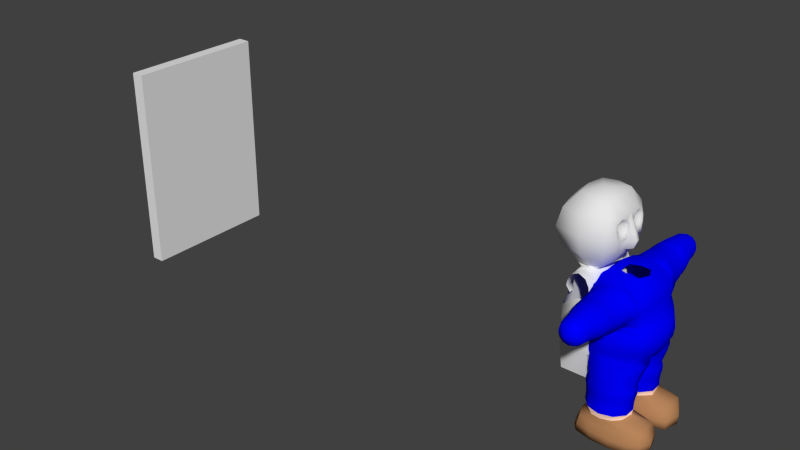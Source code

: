 # Source: gidl17.blend  (saved by Blender 2.66.0; exported with 4.5.12 LTS)
import bpy
from mathutils import Matrix  # noqa: F401  (used for matrix-valued properties, if any)

bpy.ops.wm.read_factory_settings(use_empty=True)
scene = bpy.context.scene
scene.name = 'Scene'

# ---- collections
col_collection_1 = bpy.data.collections.new('Collection 1'); scene.collection.children.link(col_collection_1)

# ---- materials (node trees are filled in below, after node groups)
mat_hand = bpy.data.materials.new('Hand')
mat_hand.alpha_threshold = 0.0
mat_hand.use_transparent_shadow = False
mat_hand.diffuse_color = (0.9569, 0.6353, 0.4902, 1.0)
mat_hand.roughness = 0.5
mat_hand.specular_intensity = 0.0
mat_hand.line_color = (0.0, 0.0, 0.0, 1.0)
mat_foot = bpy.data.materials.new('Foot')
mat_foot.alpha_threshold = 0.0
mat_foot.use_transparent_shadow = False
mat_foot.diffuse_color = (0.4745, 0.2314, 0.102, 1.0)
mat_foot.roughness = 0.5
mat_foot.specular_intensity = 0.04336
mat_foot.line_color = (0.0, 0.0, 0.0, 1.0)
mat_overlaycolor = bpy.data.materials.new('OverlayColor')
mat_overlaycolor.alpha_threshold = 0.0
mat_overlaycolor.use_transparent_shadow = False
mat_overlaycolor.diffuse_color = (0.0, 0.0, 1.0, 1.0)
mat_overlaycolor.roughness = 0.5
mat_overlaycolor.specular_intensity = 0.1042
mat_overlaycolor.line_color = (0.0, 0.0, 0.0, 1.0)
mat_face = bpy.data.materials.new('Face')
mat_face.alpha_threshold = 0.0
mat_face.use_transparent_shadow = False
mat_face.preview_render_type = 'FLAT'
mat_face.diffuse_color = (0.8, 0.7999, 0.7999, 1.0)
mat_face.roughness = 0.5
mat_face.specular_intensity = 0.0
mat_face.line_color = (0.0, 0.0, 0.0, 1.0)

# ---- material node trees

# ---- world
world_world = bpy.data.worlds.new('World'); scene.world = world_world
world_world.color = (0.05088, 0.05088, 0.05088)
world_world.use_sun_shadow = False
world_world.sun_shadow_jitter_overblur = 0.0
world_world.cycles.sampling_method = 'MANUAL'
world_world.cycles.sample_map_resolution = 256

# ---- meshes
me_cube_002 = bpy.data.meshes.new('Cube.002')
me_cube_002.from_pydata([(-7.0, -2.5, 6.3), (-7.0, 2.5, 6.3), (-3.386, 2.5, 6.3), (-3.386, -2.5, 6.3), (-7.0, -2.5, 15.5), (-7.0, 2.5, 15.5), (-3.0, 2.5, 15.5), (-3.0, -2.5, 15.5), (-9.0, 4.5, 11.0), (-9.0, -4.5, 11.0), (-2.2, 4.5, 11.0), (-2.2, -4.5, 11.0), (-8.5, 4.0, 8.5), (-8.5, -4.0, 13.5), (-2.5, 4.0, 8.5), (-2.5, -4.0, 8.5), (-8.5, 4.0, 13.5), (-8.5, -4.0, 8.5), (-2.3, 4.0, 13.5), (-2.3, -4.0, 13.5), (-5.5, 0.0, 16.0), (-4.5, 0.0, 16.0), (-5.0, 3.0, 15.5), (-5.0, 3.0, 6.3), (-5.0, 5.5, 11.0), (-5.0, 5.0, 8.5), (-5.0, 5.0, 13.5), (-5.0, -3.0, 15.5), (-5.0, -3.0, 6.3), (-5.0, -5.5, 11.0), (-5.0, -5.0, 8.5), (-5.0, -5.0, 13.5), (-7.5, 0.0, 6.3), (-10.0, 0.0, 11.0), (-9.5, 0.0, 8.5), (-9.5, 0.0, 13.5), (-7.5, 0.0, 15.5), (-7.0, 4.8, -5.0), (-7.0, -4.8, -5.0), (-7.0, 0.0, -5.0), (-7.0, -2.55, -5.0), (-7.0, 2.55, -5.0), (-3.0, 0.0, 6.3), (-0.5, 0.3017, 11.06), (-3.935, 2.375e-07, 7.196), (-1.5, 0.0, 13.5), (-3.0, 0.0, 15.5), (-1.1, 0.6033, 11.0), (-1.1, -0.6033, 11.0), (-2.254, 2.0, 7.167), (-2.254, -2.0, 7.167), (-2.221, 6.545e-08, 6.728), (-1.743, 2.945e-07, 7.547), (-0.4712, 0.457, 9.08), (-1.436, -0.9141, 8.887), (-1.436, 0.9141, 8.887), (-1.557, 2.208e-07, 8.41), (-0.1702, 0.3017, 10.08), (-0.5, -0.3017, 11.06), (-0.1702, -0.3017, 10.08), (-1.218, -0.7587, 9.943), (-0.4712, -0.457, 9.08), (-1.218, 0.7587, 9.943), (-1.2, 2.552, 10.49), (-1.2, -2.552, 10.49), (-1.359, -2.379, 9.222), (-1.359, 2.379, 9.222), (-1.491, -3.276, 9.496), (-1.491, 3.276, 9.496), (-1.5, 2.0, 13.3), (-1.5, -2.0, 13.3), (-1.25, -0.3017, 12.25), (-1.25, 0.3017, 12.25), (-2.25, -1.702, 11.95), (-2.25, 1.702, 11.95), (-1.45, -3.276, 12.0), (-1.45, 3.276, 12.0), (-1.156, 1.479, 10.51), (-1.156, -1.479, 10.51), (-1.306, -3.082, 11.11), (-1.406, -0.967, 12.97), (-1.406, 0.967, 12.97), (-1.606, 3.027, 12.82), (-1.306, 3.082, 11.11), (-1.606, -3.027, 12.82), (-1.383, -0.889, 11.31), (-1.483, 2.253, 10.95), (-1.383, 0.889, 11.31), (-1.658, -2.76, 12.01), (-1.658, 2.76, 12.01), (-1.633, -1.867, 12.92), (-1.458, -0.6778, 12.18), (-1.633, 1.867, 12.92), (-1.458, 0.6778, 12.18), (-1.483, -2.253, 10.95), (-1.568, 1.144, 12.69), (-1.768, 2.585, 12.58), (-1.558, 2.624, 11.39), (-1.453, 1.502, 10.97), (-1.453, -1.502, 10.97), (-1.558, -2.624, 11.39), (-1.768, -2.585, 12.58), (-1.568, -1.144, 12.69), (-1.139, -0.7297, 11.14), (-1.239, 2.41, 10.71), (-1.139, 0.7297, 11.14), (-1.455, -3.035, 12.0), (-1.455, 3.035, 12.0), (-1.47, 1.934, 13.13), (-1.255, 0.4695, 12.22), (-1.389, 1.043, 12.84), (-1.589, 2.82, 12.71), (-1.201, 1.485, 10.73), (-1.331, -2.868, 11.24), (-1.389, -1.043, 12.84), (-1.47, -1.934, 13.13), (-1.255, -0.4695, 12.22), (-1.239, -2.41, 10.71), (-1.331, 2.868, 11.24), (-1.201, -1.485, 10.73), (-1.589, -2.82, 12.71)], [(40, 38), (41, 37), (40, 39), (41, 39)], [(34, 12, 1, 32), (25, 14, 2, 23), (51, 50, 42), (30, 17, 0, 28), (21, 6, 22), (35, 16, 8, 33), (26, 18, 10, 24), (19, 11, 75), (31, 13, 9, 29), (33, 8, 12, 34), (24, 10, 14, 25), (52, 50, 44), (29, 9, 17, 30), (22, 6, 18, 26), (6, 21, 7, 46), (27, 4, 13, 31), (7, 21, 27), (12, 25, 23, 1), (16, 26, 24, 8), (8, 24, 25, 12), (5, 22, 26, 16), (15, 30, 28, 3), (19, 31, 29, 11), (11, 29, 30, 15), (7, 27, 31, 19), (4, 20, 5, 36), (36, 5, 16, 35), (17, 34, 32, 0), (13, 35, 33, 9), (9, 33, 34, 17), (4, 36, 35, 13), (20, 21, 22), (5, 20, 22), (21, 20, 27), (20, 4, 27), (69, 18, 6), (49, 44, 51), (10, 18, 76), (49, 52, 44), (19, 70, 7), (76, 18, 82), (43, 45, 58), (69, 45, 81), (44, 50, 51), (48, 78, 60), (49, 51, 42), (63, 68, 83), (54, 56, 61), (50, 52, 54), (52, 49, 55), (15, 50, 65), (54, 60, 65), (59, 58, 48), (62, 57, 53, 55), (50, 15, 3), (56, 54, 52), (60, 54, 61, 59), (56, 55, 53), (57, 59, 61, 53), (56, 53, 61), (48, 60, 59), (62, 47, 57), (45, 71, 48, 58), (43, 58, 59, 57), (47, 72, 45, 43), (47, 43, 57), (63, 77, 62), (14, 66, 49), (19, 75, 84), (105, 47, 77, 112), (11, 67, 79), (68, 63, 62, 66), (67, 15, 65), (55, 56, 52), (42, 50, 3), (14, 49, 2), (49, 42, 2), (14, 68, 66), (64, 67, 65, 60), (11, 15, 67), (14, 10, 68), (62, 55, 66), (66, 55, 49), (50, 54, 65), (45, 70, 80), (89, 74, 97), (85, 73, 99), (107, 76, 82, 111), (91, 102, 73), (85, 91, 73), (92, 95, 74), (93, 87, 74), (68, 10, 83), (88, 73, 101), (106, 75, 79, 113), (45, 72, 81), (95, 93, 74), (18, 69, 82), (92, 74, 96), (104, 63, 83, 118), (10, 76, 83), (77, 47, 62), (86, 74, 98), (78, 64, 60), (117, 64, 78, 119), (75, 11, 79), (94, 73, 100), (70, 19, 84), (115, 70, 84, 120), (71, 45, 80), (102, 90, 73), (69, 6, 46, 45), (7, 70, 45, 46), (67, 64, 79), (74, 87, 98), (107, 89, 97, 118), (103, 85, 99, 119), (74, 89, 96), (116, 114, 102, 91), (103, 116, 91, 85), (108, 110, 95, 92), (109, 105, 87, 93), (106, 88, 101, 120), (73, 88, 100), (110, 109, 93, 95), (108, 92, 96, 111), (74, 86, 97), (104, 86, 98, 112), (73, 94, 99), (117, 94, 100, 113), (73, 90, 101), (114, 115, 90, 102), (87, 105, 112, 98), (89, 107, 111, 96), (88, 106, 113, 100), (86, 104, 118, 97), (94, 117, 119, 99), (90, 115, 120, 101), (76, 107, 118, 83), (48, 103, 119, 78), (71, 80, 114, 116), (48, 71, 116, 103), (69, 81, 110, 108), (72, 47, 105, 109), (75, 106, 120, 84), (81, 72, 109, 110), (69, 108, 111, 82), (63, 104, 112, 77), (64, 117, 113, 79), (80, 70, 115, 114)])
me_cube_002.polygons.foreach_set('use_smooth', [True] * 150)
me_cube_002.use_remesh_preserve_volume = False
me_cube_002.use_remesh_preserve_attributes = False
me_cube_002.use_mirror_vertex_groups = False
me_cube_002.update()
me_cube_001 = bpy.data.meshes.new('Cube.001')
me_cube_001.from_pydata([(-7.0, -2.5, 6.3), (-7.0, 2.5, 6.3), (-3.386, 2.5, 6.3), (-3.386, -2.5, 6.3), (-7.0, -4.0, -9.0), (-7.0, 4.0, -9.0), (-3.0, 4.0, -9.0), (-3.0, -4.0, -9.0), (-6.7, -3.0, 4.8), (-6.7, 3.0, 4.8), (-3.3, 3.0, 4.7), (-3.3, -3.0, 4.7), (-6.7, 4.0, 2.5), (-6.7, -4.0, 2.5), (-3.3, 4.0, 2.5), (-3.3, -4.0, 2.5), (-7.0, 5.0, -3.0), (-3.0, 5.0, -3.0), (-3.0, -5.0, -3.0), (-7.0, -5.0, -3.0), (-5.0, 3.0, 6.3), (-5.0, -3.0, 6.3), (-7.5, 0.0, 6.3), (-6.8, 0.0, 2.5), (-1.5, 0.0, 2.5), (-7.0, 0.0, -3.0), (0.5, 0.0, -3.0), (-7.2, -2.0, 2.5), (-2.0, 2.0, 2.5), (-7.0, -2.8, -3.0), (0.0, 2.8, -3.0), (-7.2, 2.0, 2.5), (-2.0, -2.0, 2.5), (-7.0, 2.8, -3.0), (0.0, -2.8, -3.0), (-7.0, 4.8, -5.0), (-3.0, 4.8, -5.0), (-3.0, -4.8, -5.0), (-7.0, -4.8, -5.0), (-7.0, 0.0, -5.0), (-0.5, 0.0, -5.0), (-7.0, -2.55, -5.0), (-1.0, 2.55, -5.0), (-7.0, 2.55, -5.0), (-1.0, -2.55, -5.0), (-3.0, 0.0, 5.0), (-7.0, 4.8, 0.875), (-3.0, 4.8, 0.875), (-3.0, -4.8, 0.875), (-7.0, -4.8, 0.875), (-7.0, 0.0, 0.875), (0.1667, 0.0, 0.875), (-7.0, 2.55, 0.875), (-0.3333, -2.55, 0.875), (-7.0, -2.55, 0.875), (-0.3333, 2.55, 0.875), (-3.0, 0.0, -9.0), (-3.0, 2.0, -9.0), (-3.0, -2.0, -9.0), (-3.0, 0.0, 6.3), (-5.0, 2.7, 6.0), (-5.0, -2.7, 6.0), (-6.6, -3.5, 3.75), (-4.0, 2.7, 5.65), (-6.0, -2.7, 5.65), (-6.6, 3.5, 3.75), (-3.0, 3.5, 3.75), (-3.0, -3.5, 3.75), (-6.0, 2.7, 5.65), (-4.0, -2.7, 5.65), (-6.5, 0.0, 4.8), (-6.8, 0.0, 3.75), (-6.7, 1.5, 4.8), (-7.2, -1.75, 3.75), (-6.7, -1.5, 4.8), (-7.2, 1.75, 3.75), (-6.248, 0.0, 5.7), (-3.524, 0.0, 5.8), (-3.931, -2.6, 5.975), (-3.931, 2.6, 5.975), (-6.7, 3.0, 4.8), (-3.3, 3.0, 4.7), (-5.0, 2.7, 6.0), (-4.0, 2.7, 5.65), (-6.0, 2.7, 5.65), (-6.5, 3.7, 4.5), (-3.3, 3.7, 4.5), (-5.0, 4.0, 6.0), (-4.0, 4.0, 5.5), (-6.0, 4.0, 5.5), (-6.5, -3.7, 4.5), (-3.3, -3.7, 4.5), (-5.0, -4.0, 6.0), (-6.0, -4.0, 5.5), (-4.0, -4.0, 5.5), (-6.0, 4.0, 2.975), (-6.0, -4.0, 2.975), (-3.3, -3.7, 4.5), (-6.5, -3.7, 4.5), (-3.0, -3.5, 3.75), (-6.6, -3.5, 3.75), (-5.0, -4.0, 6.0), (-6.0, -4.0, 5.5), (-4.0, -4.0, 5.5), (-6.0, -4.0, 2.975), (-3.5, -5.0, 4.5), (-6.5, -5.0, 4.5), (-3.4, -5.0, 3.75), (-6.6, -5.0, 3.75), (-5.0, -5.0, 6.0), (-6.0, -5.0, 5.5), (-4.0, -5.0, 5.5), (-5.0, -5.0, 2.5), (-6.0, -5.0, 2.975), (-3.6, -5.0, 2.775), (-6.6, 5.0, 3.75), (-3.4, 5.0, 3.75), (-6.5, 5.0, 4.5), (-3.5, 5.0, 4.5), (-5.0, 5.0, 6.0), (-4.0, 5.0, 5.5), (-6.0, 5.0, 5.5), (-5.0, 5.0, 2.5), (-3.6, 5.0, 2.775), (-6.0, 5.0, 2.975)], [(22, 0), (22, 1), (76, 22), (113, 112), (124, 122)], [(44, 37, 7, 58), (35, 36, 6, 5), (36, 42, 40, 44, 37, 7, 58, 56, 57, 6), (37, 38, 4, 7), (72, 9, 65, 75), (31, 65, 12), (32, 11, 67), (52, 46, 16, 33), (46, 47, 17, 16), (53, 48, 18, 34), (48, 49, 19, 18), (54, 50, 25, 29), (55, 51, 26, 30), (50, 52, 33, 25), (51, 53, 34, 26), (49, 54, 29, 19), (47, 55, 30, 17), (42, 30, 26, 40), (16, 17, 36, 35), (30, 42, 36, 17), (18, 19, 38, 37), (34, 44, 40, 26), (44, 34, 18, 37), (43, 33, 16, 35), (33, 43, 39, 25), (41, 29, 25, 39), (29, 41, 38, 19), (45, 11, 32), (14, 66, 28), (10, 45, 28), (45, 32, 24), (28, 45, 24), (31, 12, 46, 52), (32, 15, 48, 53), (27, 23, 50, 54), (28, 24, 51, 55), (23, 31, 52, 50), (24, 32, 53, 51), (13, 27, 54, 49), (14, 28, 55, 47), (40, 56, 58, 44), (40, 56, 57, 42), (42, 36, 6, 57), (45, 69, 11), (63, 45, 10), (77, 59, 3, 78), (77, 45, 63, 79), (63, 60, 79), (21, 61, 3), (64, 61, 0), (20, 60, 1), (74, 70, 71, 73), (70, 72, 75, 71), (8, 74, 73, 62), (72, 68, 9), (76, 72, 70), (72, 76, 68), (74, 76, 70), (64, 74, 8), (74, 64, 76), (13, 62, 27), (60, 20, 2), (60, 68, 1), (61, 21, 0), (61, 69, 78), (62, 73, 27), (31, 75, 65), (71, 75, 31, 23), (73, 71, 23, 27), (45, 77, 78, 69), (59, 77, 79, 2), (3, 61, 78), (60, 2, 79), (63, 10, 81, 83), (60, 63, 83, 82), (9, 68, 84, 80), (68, 60, 82, 84), (83, 81, 86, 88), (80, 84, 89, 85), (82, 83, 88, 87), (84, 82, 87, 89), (69, 61, 92, 94), (61, 64, 93, 92), (64, 8, 90, 93), (11, 69, 94, 91), (66, 10, 28), (15, 32, 67), (91, 67, 11), (62, 90, 8), (66, 86, 10), (65, 9, 85), (65, 95, 12), (114, 48, 15), (123, 116, 14), (96, 62, 13), (62, 96, 104, 100), (94, 92, 101, 103), (107, 114, 15), (67, 91, 97, 99), (92, 93, 102, 101), (91, 94, 103, 97), (90, 62, 100, 98), (93, 90, 98, 102), (103, 101, 109, 111), (101, 102, 110, 109), (102, 98, 106, 110), (100, 104, 113, 108), (99, 97, 105, 107), (97, 103, 111, 105), (107, 15, 67), (98, 100, 108, 106), (86, 66, 116, 118), (116, 66, 14), (88, 86, 118, 120), (65, 85, 117, 115), (85, 89, 121, 117), (87, 88, 120, 119), (95, 65, 115, 124), (89, 87, 119, 121), (47, 122, 123), (47, 123, 14), (48, 114, 112), (112, 49, 48), (122, 47, 46)])
me_cube_001.polygons.foreach_set('use_smooth', [1, 1, 1, 1, 1, 1, 1, 1, 1, 1, 1, 1, 1, 1, 1, 1, 1, 1, 1, 1, 1, 1, 1, 1, 1, 1, 1, 1, 1, 1, 1, 1, 1, 1, 1, 1, 1, 1, 1, 1, 1, 1, 1, 1, 1, 1, 1, 1, 1, 1, 1, 1, 1, 1, 1, 1, 1, 1, 1, 1, 1, 1, 1, 1, 1, 1, 1, 1, 1, 1, 1, 1, 1, 1, 1, 1, 1, 1, 1, 1, 1, 1, 1, 1, 1, 1, 1, 1, 1, 1, 1, 1, 1, 1, 1, 1, 1, 1, 1, 1, 1, 1, 1, 1, 1, 1, 1, 1, 1, 1, 1, 1, 1, 1, 1, 1, 1, 1, 1, 0, 1, 1, 1, 0])
me_cube_001.use_remesh_preserve_volume = False
me_cube_001.use_remesh_preserve_attributes = False
me_cube_001.use_mirror_vertex_groups = False
me_cube_001.update()
me_cube = bpy.data.meshes.new('Cube')
me_cube.from_pydata([(-81.0, -11.0, -16.0), (-81.0, 11.0, -16.0), (-79.0, 11.0, -16.0), (-79.0, -11.0, -16.0), (-81.0, -11.0, 16.0), (-81.0, 11.0, 16.0), (-79.0, 11.0, 16.0), (-79.0, -11.0, 16.0)], [], [(4, 5, 1, 0), (5, 6, 2, 1), (6, 7, 3, 2), (7, 4, 0, 3), (0, 1, 2, 3), (7, 6, 5, 4)])
me_cube.use_remesh_preserve_volume = False
me_cube.use_remesh_preserve_attributes = False
me_cube.use_mirror_vertex_groups = False
me_cube.update()
me_clonk = bpy.data.meshes.new('Clonk')
me_clonk.from_pydata([(-0.2633, -0.0004235, -5.705), (3.562, -0.0003435, -4.849), (4.326, -0.0004344, -3.93), (5.368, -0.008143, -1.078), (4.859, -0.006139, 0.9422), (3.97, -0.004338, 2.0), (3.484, -0.001522, 4.349), (2.844, -0.0006103, 5.229), (1.92, -0.0004792, 6.0), (-0.1507, 3.676, 6.188), (-0.138, 4.242, 6.075), (-0.1572, 4.987, 5.976), (1.459, 5.023, 5.705), (2.558, 5.011, 4.719), (3.038, 4.987, 2.865), (1.892, 4.987, 1.857), (1.364, 4.862, 0.9422), (-0.1565, 5.308, 0.2464), (-0.1471, 5.415, -0.08703), (-0.1497, 5.735, -1.157), (-0.1681, 5.82, -2.523), (-0.2083, 5.317, -3.562), (-0.1763, 5.404, -4.096), (2.499, 4.665, -4.295), (3.986, 3.644, -4.581), (4.045, 1.908, -4.965), (2.516, 0.6172, -5.265), (3.316, 4.159, -3.04), (3.662, 4.409, -2.386), (3.759, 4.249, -1.012), (3.774, 4.125, -0.06995), (3.799, 3.689, 0.9422), (3.356, 3.609, 2.268), (3.367, 3.533, 3.243), (3.105, 3.533, 4.399), (2.073, 3.633, 5.115), (4.295, 1.887, -3.478), (5.092, 2.045, -1.102), (4.915, 2.061, -0.04541), (4.617, 1.75, 0.9422), (3.858, 1.75, 2.069), (3.649, 1.75, 3.187), (3.298, 1.75, 4.349), (2.739, 1.557, 5.068), (1.278, 1.384, 6.0), (2.314, 4.987, 4.583), (2.314, 4.987, 4.583), (2.442, 4.543, 4.628), (-1.726, 4.987, 5.595), (-2.953, 4.757, 5.081), (-3.43, 4.987, 2.864), (-2.982, 4.987, 1.44), (-1.755, 4.868, 0.7349), (2.738, 5.602, 3.237), (2.33, 5.602, 4.588), (1.214, 5.602, 5.577), (-0.3108, 5.602, 5.939), (-1.835, 5.602, 5.577), (-2.951, 5.602, 4.588), (-3.36, 5.602, 3.237), (-2.952, 5.602, 1.887), (-1.835, 5.574, 0.8979), (-0.3101, 5.529, 0.5358), (1.214, 5.563, 0.8976), (2.33, 5.602, 1.886), (2.47, 8.119, 3.479), (2.098, 8.119, 4.562), (1.08, 8.119, 5.45), (-0.3106, 8.119, 5.775), (-1.701, 8.119, 5.45), (-2.719, 8.119, 4.562), (-3.092, 8.119, 3.479), (-2.718, 8.119, 2.266), (-1.698, 8.119, 1.378), (-0.3048, 8.119, 1.053), (1.083, 8.118, 1.377), (2.098, 8.119, 2.265), (2.364, 8.602, 3.472), (2.006, 8.602, 4.58), (1.027, 8.602, 5.386), (-0.3108, 8.602, 5.802), (-1.648, 8.602, 5.386), (-2.628, 8.602, 4.58), (-2.986, 8.602, 3.472), (-2.628, 8.602, 2.371), (-1.647, 8.602, 1.564), (-0.308, 8.602, 1.206), (1.028, 8.602, 1.563), (2.006, 8.602, 2.371), (2.313, 9.065, 3.473), (1.961, 9.067, 4.647), (1.001, 9.064, 5.505), (-0.3108, 9.065, 5.82), (-1.622, 9.065, 5.505), (-2.583, 9.065, 4.647), (-2.934, 9.068, 3.474), (-2.583, 9.064, 2.3), (-1.621, 9.066, 1.442), (-0.3063, 9.065, 1.199), (1.002, 9.065, 1.441), (1.961, 9.065, 2.3), (2.114, 10.42, 3.598), (1.789, 10.42, 4.723), (0.9014, 10.42, 5.546), (-0.3108, 10.42, 5.847), (-1.523, 10.42, 5.546), (-2.41, 10.42, 4.723), (-2.735, 10.42, 3.598), (-2.41, 10.42, 2.474), (-1.523, 10.42, 1.65), (-0.3108, 10.42, 1.349), (0.9014, 10.42, 1.65), (1.789, 10.42, 2.474), (1.67, 12.14, 3.72), (1.407, 12.14, 4.684), (0.6797, 12.14, 5.406), (-0.3072, 12.13, 5.667), (-1.301, 12.14, 5.407), (-2.026, 12.14, 4.697), (-2.292, 12.14, 3.719), (-2.026, 12.14, 2.748), (-1.301, 12.14, 2.035), (-0.3108, 12.14, 1.775), (0.6798, 12.14, 2.035), (1.405, 12.14, 2.748), (-2.541, 4.901, -4.385), (-4.375, 3.655, -4.667), (-4.345, 1.938, -5.037), (-2.908, 0.6169, -5.353), (-0.1358, 5.818, -5.901), (-2.375, 5.284, -6.011), (-3.38, 3.888, -6.051), (-3.38, 2.162, -6.101), (-2.376, 0.7667, -6.142), (-0.1505, 0.2319, -6.062), (2.254, 0.7679, -6.053), (3.646, 2.166, -6.013), (3.645, 3.889, -5.963), (2.247, 5.285, -5.922), (-0.07691, 5.967, -7.812), (-1.948, 5.475, -7.796), (-3.046, 3.952, -7.839), (-3.049, 2.348, -7.885), (-1.954, 0.8073, -7.909), (-0.08796, 0.3053, -7.954), (1.908, 0.8048, -7.937), (3.086, 2.345, -7.913), (3.087, 3.951, -7.868), (1.909, 5.474, -7.823), (-0.06654, 5.983, -8.309), (-2.017, 5.452, -8.321), (-3.244, 4.063, -8.361), (-3.245, 2.345, -8.409), (-2.018, 0.9528, -8.446), (-0.04669, 0.4159, -8.461), (1.978, 0.9469, -8.446), (3.209, 2.338, -8.409), (3.211, 4.059, -8.361), (1.985, 5.451, -8.32), (-0.01726, 6.031, -9.299), (-2.012, 5.498, -9.314), (-3.245, 4.104, -9.352), (-3.245, 2.381, -9.399), (-2.012, 0.9876, -9.437), (-0.01726, 0.4552, -9.452), (1.977, 0.9876, -9.437), (3.21, 2.381, -9.399), (3.21, 4.104, -9.352), (1.977, 5.498, -9.314), (-0.01726, 5.943, -9.75), (-1.935, 5.431, -9.764), (-3.121, 4.091, -9.801), (-3.121, 2.435, -9.846), (-1.935, 1.094, -9.883), (-0.01726, 0.5823, -9.897), (1.901, 1.094, -9.883), (3.085, 2.432, -9.847), (3.086, 4.091, -9.801), (1.901, 5.431, -9.764), (-0.01727, 6.062, -10.74), (-1.861, 5.54, -10.75), (-3.001, 4.174, -10.79), (-3.001, 2.484, -10.84), (-1.86, 1.117, -10.87), (-0.01919, 0.5962, -10.89), (1.82, 1.109, -10.88), (2.966, 2.479, -10.84), (2.966, 4.178, -10.79), (1.817, 5.551, -10.76), (-0.01154, 6.13, -11.81), (-1.766, 5.68, -11.76), (-2.938, 4.372, -11.78), (-2.938, 2.386, -11.78), (-1.753, 1.089, -11.76), (-0.01091, 0.6631, -11.8), (1.825, 1.184, -11.81), (2.967, 2.552, -11.81), (2.967, 4.241, -11.81), (1.825, 5.609, -11.81), (-3.722, -0.000606, -4.912), (-4.583, -0.0004341, -3.597), (-4.735, 0.006983, -1.75), (-4.825, 0.004841, 0.9422), (-5.0, 0.003498, 2.382), (-4.851, 0.000968, 3.84), (-4.13, -0.0001957, 5.039), (-2.604, -0.0003888, 5.843), (-4.605, 3.834, -3.637), (-4.292, 4.314, -2.38), (-3.839, 4.249, -1.124), (-3.745, 3.921, -0.1034), (-4.019, 3.574, 1.412), (-4.19, 3.606, 2.276), (-4.07, 3.534, 3.272), (-3.742, 3.534, 4.369), (-2.564, 3.912, 5.642), (-1.205, -13.64, 5.238), (-5.096, 1.887, -3.565), (-5.039, 2.123, -2.7), (-4.865, 2.045, -1.403), (-4.654, 2.062, 0.2685), (-4.673, 1.75, 0.9422), (-4.772, 1.75, 2.332), (-4.791, 1.75, 3.701), (-4.135, 1.73, 4.874), (-2.688, 1.734, 5.907), (-2.455, 3.299, 5.778), (-2.596, 2.684, 5.859), (-0.03537, 1.464, 6.0), (-1.355, 1.022, 6.0), (-1.459, -0.0004145, 6.0), (0.5781, -13.64, 5.238), (2.898, 2.646, -12.54), (1.61, 1.391, -12.54), (0.2912, 0.9272, -12.54), (-1.032, 1.013, -12.54), (-2.858, 2.276, -12.54), (-2.861, 4.149, -12.54), (-1.036, 5.868, -12.54), (0.2926, 5.977, -12.54), (1.61, 5.513, -12.54), (2.557, 4.531, -12.54), (5.525, 3.495, -13.0), (5.44, 1.935, -13.07), (3.908, 0.9921, -13.46), (1.073, 0.7268, -13.5), (-0.9598, 0.7379, -13.46), (-2.811, 0.9432, -13.3), (-3.221, 1.75, -13.27), (-3.221, 4.6, -13.27), (-2.582, 6.108, -13.31), (-0.9598, 6.257, -13.46), (1.073, 6.281, -13.5), (3.908, 5.883, -13.46), (5.44, 5.057, -13.07), (6.403, 3.682, -14.75), (5.812, 1.432, -14.75), (4.275, 0.8363, -14.75), (1.771, 0.5384, -14.75), (-0.7339, 0.5885, -14.75), (-3.118, 0.6575, -14.75), (-3.647, 1.508, -14.75), (-3.647, 4.897, -14.75), (-2.903, 6.048, -14.75), (-0.7339, 6.427, -14.75), (1.771, 6.486, -14.75), (4.275, 6.052, -14.75), (5.684, 5.313, -14.75), (6.319, 3.609, -16.0), (5.712, 1.427, -16.0), (4.157, 0.8287, -16.0), (1.769, 0.5298, -16.0), (-0.7615, 0.588, -16.0), (-3.294, 0.8702, -16.0), (-3.904, 1.43, -16.0), (-3.904, 4.829, -16.0), (-3.054, 5.902, -16.0), (-0.7615, 6.43, -16.0), (1.769, 6.495, -16.0), (4.157, 6.06, -16.0), (5.583, 5.323, -16.0), (1.126, 3.394, -16.0), (1.67, 12.14, 3.72), (1.407, 12.14, 4.684), (0.6797, 12.14, 5.406), (-0.3072, 12.13, 5.667), (-1.301, 12.14, 5.407), (-2.026, 12.14, 4.697), (-2.292, 12.14, 3.719), (-2.026, 12.14, 2.748), (-1.301, 12.14, 2.035), (-0.3108, 12.14, 1.775), (0.6798, 12.14, 2.035), (1.405, 12.14, 2.748), (-0.3085, 15.14, 3.721), (-0.01154, 6.13, -11.81), (-1.766, 5.68, -11.76), (-2.938, 4.372, -11.78), (-2.938, 2.386, -11.78), (-1.753, 1.089, -11.76), (-0.01091, 0.6631, -11.8), (1.825, 1.184, -11.81), (2.967, 2.552, -11.81), (2.967, 4.241, -11.81), (1.825, 5.609, -11.81), (1.47, -13.64, 3.721), (-0.1497, -3.677, 6.188), (-0.1366, -4.243, 6.075), (-0.155, -4.988, 5.976), (1.467, -5.024, 5.703), (2.588, -5.012, 4.707), (3.065, -4.988, 2.849), (1.908, -4.987, 1.85), (1.378, -4.862, 0.9422), (-0.1427, -5.309, 0.2463), (-0.1317, -5.415, -0.08713), (-0.133, -5.736, -1.157), (-0.1637, -5.822, -2.521), (-0.2175, -5.317, -3.563), (-0.1792, -5.405, -4.097), (2.499, -4.666, -4.295), (3.986, -3.645, -4.581), (4.045, -1.908, -4.965), (2.507, -0.617, -5.274), (3.319, -4.149, -3.053), (3.667, -4.405, -2.401), (3.771, -4.247, -1.031), (3.789, -4.124, -0.08814), (3.814, -3.69, 0.9422), (3.374, -3.61, 2.252), (3.386, -3.535, 3.228), (3.121, -3.535, 4.39), (2.078, -3.634, 5.114), (4.292, -1.886, -3.499), (5.095, -2.046, -1.126), (4.924, -2.064, -0.06492), (4.625, -1.752, 0.9422), (3.867, -1.752, 2.069), (3.659, -1.752, 3.187), (3.304, -1.752, 4.349), (2.742, -1.558, 5.066), (1.279, -1.385, 6.0), (2.341, -4.988, 4.573), (2.341, -4.988, 4.573), (2.463, -4.544, 4.62), (-1.713, -4.988, 5.597), (-2.927, -4.757, 5.091), (-3.403, -4.989, 2.88), (-2.962, -4.989, 1.452), (-1.741, -4.87, 0.7406), (2.755, -5.603, 3.229), (2.339, -5.603, 4.584), (1.217, -5.603, 5.576), (-0.3095, -5.603, 5.939), (-1.832, -5.603, 5.578), (-2.942, -5.603, 4.592), (-3.341, -5.604, 3.247), (-2.933, -5.604, 1.897), (-1.82, -5.576, 0.9035), (-0.297, -5.529, 0.5362), (1.228, -5.564, 0.8931), (2.347, -5.602, 1.878), (2.47, -8.12, 3.478), (2.098, -8.12, 4.562), (1.08, -8.12, 5.45), (-0.3106, -8.12, 5.775), (-1.701, -8.12, 5.45), (-2.719, -8.12, 4.562), (-3.091, -8.12, 3.479), (-2.716, -8.12, 2.267), (-1.692, -8.12, 1.38), (-0.2974, -8.119, 1.053), (1.089, -8.119, 1.376), (2.101, -8.119, 2.265), (2.364, -8.603, 3.472), (2.006, -8.603, 4.58), (1.027, -8.603, 5.386), (-0.3107, -8.603, 5.802), (-1.648, -8.603, 5.386), (-2.628, -8.603, 4.579), (-2.986, -8.603, 3.472), (-2.627, -8.603, 2.371), (-1.645, -8.603, 1.564), (-0.3052, -8.603, 1.206), (1.03, -8.602, 1.563), (2.007, -8.603, 2.371), (2.313, -9.066, 3.473), (1.961, -9.068, 4.647), (1.001, -9.066, 5.505), (-0.3108, -9.066, 5.82), (-1.623, -9.066, 5.506), (-2.583, -9.066, 4.647), (-2.934, -9.068, 3.474), (-2.583, -9.065, 2.3), (-1.622, -9.066, 1.442), (-0.3088, -9.066, 1.199), (1.002, -9.066, 1.441), (1.961, -9.066, 2.3), (2.114, -10.42, 3.598), (1.789, -10.42, 4.723), (0.9014, -10.42, 5.546), (-0.3108, -10.42, 5.847), (-1.523, -10.42, 5.546), (-2.41, -10.42, 4.723), (-2.735, -10.42, 3.598), (-2.41, -10.42, 2.474), (-1.523, -10.42, 1.65), (-0.3108, -10.42, 1.349), (0.9014, -10.42, 1.65), (1.789, -10.42, 2.474), (1.67, -12.14, 3.72), (1.408, -12.13, 4.681), (0.6797, -12.14, 5.406), (-0.3057, -12.13, 5.667), (-1.301, -12.14, 5.407), (-2.026, -12.14, 4.697), (-2.292, -12.14, 3.719), (-2.026, -12.14, 2.748), (-1.301, -12.14, 2.035), (-0.3108, -12.14, 1.775), (0.6799, -12.14, 2.035), (1.405, -12.14, 2.748), (-2.541, -4.902, -4.385), (-4.375, -3.656, -4.667), (-4.351, -1.947, -5.022), (-2.92, -0.6193, -5.342), (-0.1365, -5.819, -5.901), (-2.375, -5.285, -6.011), (-3.38, -3.889, -6.051), (-3.38, -2.163, -6.101), (-2.376, -0.7676, -6.142), (-0.1542, -0.2327, -6.063), (2.253, -0.769, -6.053), (3.646, -2.166, -6.013), (3.645, -3.89, -5.963), (2.247, -5.285, -5.922), (-0.07889, -5.968, -7.812), (-1.949, -5.475, -7.796), (-3.046, -3.953, -7.839), (-3.049, -2.349, -7.885), (-1.953, -0.8083, -7.909), (-0.08734, -0.3063, -7.954), (1.908, -0.8057, -7.937), (3.086, -2.346, -7.913), (3.087, -3.952, -7.868), (1.91, -5.475, -7.823), (-0.06833, -5.984, -8.309), (-2.017, -5.453, -8.321), (-3.244, -4.063, -8.361), (-3.244, -2.346, -8.409), (-2.018, -0.9537, -8.446), (-0.0459, -0.4169, -8.461), (1.978, -0.9477, -8.446), (3.209, -2.339, -8.409), (3.212, -4.06, -8.361), (1.986, -5.452, -8.32), (-0.01726, -6.031, -9.299), (-2.012, -5.499, -9.314), (-3.245, -4.105, -9.352), (-3.245, -2.382, -9.399), (-2.012, -0.9885, -9.437), (-0.01726, -0.456, -9.452), (1.977, -0.9885, -9.437), (3.21, -2.382, -9.399), (3.21, -4.105, -9.352), (1.977, -5.499, -9.314), (-0.01726, -5.944, -9.75), (-1.935, -5.432, -9.764), (-3.121, -4.092, -9.801), (-3.121, -2.435, -9.846), (-1.935, -1.095, -9.883), (-0.01726, -0.5832, -9.897), (1.901, -1.095, -9.883), (3.085, -2.433, -9.847), (3.086, -4.092, -9.801), (1.901, -5.432, -9.764), (-0.01726, -6.063, -10.74), (-1.861, -5.541, -10.75), (-3.001, -4.175, -10.79), (-3.001, -2.485, -10.84), (-1.86, -1.118, -10.87), (-0.01922, -0.597, -10.89), (1.82, -1.11, -10.88), (2.966, -2.48, -10.84), (2.966, -4.179, -10.79), (1.817, -5.552, -10.76), (-0.01178, -6.131, -11.81), (-1.768, -5.677, -11.77), (-2.938, -4.37, -11.78), (-2.938, -2.382, -11.78), (-1.752, -1.087, -11.76), (-0.01092, -0.6639, -11.8), (1.825, -1.185, -11.81), (2.967, -2.552, -11.81), (2.967, -4.242, -11.81), (1.825, -5.61, -11.81), (-4.601, -3.846, -3.613), (-4.287, -4.32, -2.363), (-3.827, -4.254, -1.103), (-3.733, -3.923, -0.08802), (-4.004, -3.575, 1.426), (-4.172, -3.607, 2.292), (-4.051, -3.534, 3.286), (-3.727, -3.534, 4.378), (-2.558, -3.913, 5.644), (-1.857, -13.64, 4.6), (-5.1, -1.892, -3.536), (-5.039, -2.126, -2.682), (-4.862, -2.047, -1.373), (-4.646, -2.062, 0.2852), (-4.666, -1.752, 0.9422), (-4.763, -1.752, 2.343), (-4.782, -1.752, 3.709), (-4.131, -1.73, 4.876), (-2.687, -1.735, 5.907), (-2.452, -3.3, 5.779), (-2.594, -2.685, 5.86), (-0.03478, -1.464, 6.0), (-1.354, -1.023, 6.0), (-0.3088, -13.64, 5.473), (2.898, -2.645, -12.54), (1.61, -1.392, -12.54), (0.2912, -0.9285, -12.54), (-1.033, -1.012, -12.54), (-2.858, -2.265, -12.54), (-2.861, -4.142, -12.54), (-1.037, -5.867, -12.54), (0.2926, -5.978, -12.54), (1.61, -5.514, -12.54), (2.557, -4.532, -12.54), (5.525, -3.481, -13.0), (5.44, -1.935, -13.07), (3.908, -0.9929, -13.46), (1.073, -0.7277, -13.5), (-0.9598, -0.7379, -13.46), (-2.811, -0.937, -13.3), (-3.222, -1.712, -13.27), (-3.221, -4.577, -13.27), (-2.582, -6.1, -13.31), (-0.9598, -6.258, -13.46), (1.073, -6.282, -13.5), (3.908, -5.884, -13.46), (5.44, -5.057, -13.07), (6.403, -3.655, -14.75), (5.812, -1.433, -14.75), (4.275, -0.8371, -14.75), (1.771, -0.5393, -14.75), (-0.7339, -0.5891, -14.75), (-3.118, -0.6488, -14.75), (-3.647, -1.481, -14.75), (-3.647, -4.877, -14.75), (-2.903, -6.044, -14.75), (-0.7338, -6.428, -14.75), (1.771, -6.486, -14.75), (4.275, -6.053, -14.75), (5.684, -5.314, -14.75), (6.319, -3.61, -16.0), (5.712, -1.427, -16.0), (4.157, -0.8296, -16.0), (1.769, -0.5306, -16.0), (-0.7615, -0.5887, -16.0), (-3.294, -0.8653, -16.0), (-3.904, -1.408, -16.0), (-3.904, -4.814, -16.0), (-3.054, -5.9, -16.0), (-0.7615, -6.431, -16.0), (1.769, -6.496, -16.0), (4.157, -6.061, -16.0), (5.583, -5.324, -16.0), (1.126, -3.394, -16.0), (1.67, -12.14, 3.72), (1.408, -12.13, 4.681), (0.6797, -12.14, 5.406), (-0.3057, -12.13, 5.667), (-1.301, -12.14, 5.407), (-2.026, -12.14, 4.697), (-2.292, -12.14, 3.719), (-2.026, -12.14, 2.748), (-1.301, -12.14, 2.035), (-0.3108, -12.14, 1.775), (0.6799, -12.14, 2.035), (1.405, -12.14, 2.748), (-0.3153, -15.14, 3.721), (-0.01178, -6.131, -11.81), (-1.768, -5.677, -11.77), (-2.938, -4.37, -11.78), (-2.938, -2.382, -11.78), (-1.752, -1.087, -11.76), (-0.01092, -0.6639, -11.8), (1.825, -1.185, -11.81), (2.967, -2.552, -11.81), (2.967, -4.242, -11.81), (1.825, -5.61, -11.81), (1.233, -13.64, 4.585), (5.067, -0.007861, -2.39), (4.91, 2.124, -2.382), (4.772, -0.003692, -3.16), (-4.662, 0.007057, -2.376), (-4.975, 2.124, -2.383), (4.911, -2.124, -2.398), (-4.643, 0.00516, -2.681), (-4.975, -2.126, -2.365), (3.833, -0.00293, 3.187), (5.444, -0.006845, -0.09429), (1.152, 4.392, 5.551), (1.163, -4.394, 5.547), (-2.096, -13.64, 3.719), (-1.857, -13.64, 2.845), (-1.205, -13.64, 2.204), (-0.3134, -13.64, 1.97), (1.231, -13.64, 2.845), (0.5782, -13.64, 2.204), (1.236, 13.64, 4.588), (0.5815, 13.64, 5.238), (-0.3067, 13.64, 5.473), (-1.201, 13.64, 5.238), (-1.853, 13.64, 4.6), (-2.093, 13.64, 3.72), (-1.854, 13.64, 2.845), (-1.201, 13.64, 2.205), (-0.3099, 13.64, 1.97), (0.5817, 13.64, 2.205), (1.234, 13.64, 2.846), (1.473, 13.64, 3.72), (-1.022, 14.39, 4.935), (-1.545, 14.39, 3.021), (-1.023, 14.39, 2.508), (0.4039, 14.39, 2.508), (0.926, 14.39, 3.021), (1.117, 14.39, 3.721), (-0.3094, 14.39, 2.32), (-1.736, 14.39, 3.72), (-1.544, 14.39, 4.424), (-0.3068, 14.39, 5.122), (0.4038, 14.39, 4.935), (0.9274, 14.39, 4.415), (0.9208, -14.39, 3.021), (0.3986, -14.39, 4.935), (0.9228, -14.39, 4.413), (1.112, -14.39, 3.721), (-0.3109, -14.39, 5.122), (-1.028, -14.39, 4.935), (-1.549, -14.39, 4.424), (-1.741, -14.39, 3.72), (-1.55, -14.39, 3.021), (-1.028, -14.39, 2.508), (-0.3146, -14.39, 2.32), (0.3987, -14.39, 2.508)], [(295, 296), (296, 297), (298, 299), (299, 300), (300, 301), (301, 302), (302, 303), (303, 304), (584, 583), (585, 584), (587, 586), (588, 587), (589, 588), (590, 589), (591, 590), (592, 591), (583, 592)], [(12, 45, 46), (21, 22, 23), (10, 11, 12), (26, 0, 1), (26, 1, 2), (23, 24, 27), (344, 332, 331), (18, 19, 29, 30), (31, 30, 38, 39), (17, 18, 30, 31), (602, 5, 337, 338), (33, 32, 40, 41), (16, 17, 31), (32, 16, 31), (15, 16, 32), (15, 32, 14), (329, 312, 311), (27, 24, 25, 36), (596, 36, 26, 2), (30, 29, 37, 38), (32, 31, 39, 40), (4, 603, 335, 336), (39, 4, 5, 40), (14, 13, 54, 53), (46, 45, 13), (12, 46, 13), (10, 12, 604), (35, 47, 34), (13, 14, 47), (605, 306, 332), (47, 35, 604), (13, 12, 55, 54), (12, 11, 56, 55), (11, 48, 57, 56), (50, 51, 60, 59), (48, 58, 57), (48, 49, 58), (49, 59, 58), (49, 50, 59), (16, 15, 64, 63), (51, 61, 60), (51, 52, 61), (52, 62, 61), (52, 17, 62), (17, 63, 62), (17, 16, 63), (22, 125, 130, 129), (15, 53, 64), (15, 14, 53), (54, 55, 67, 66), (55, 56, 68, 67), (56, 57, 69, 68), (57, 58, 70, 69), (58, 59, 71, 70), (59, 60, 72, 71), (60, 61, 73, 72), (61, 62, 74, 73), (62, 63, 75, 74), (63, 64, 76, 75), (64, 53, 65, 76), (65, 66, 78, 77), (66, 67, 79, 78), (67, 68, 80, 79), (68, 69, 81, 80), (69, 70, 82, 81), (70, 71, 83, 82), (71, 72, 84, 83), (72, 73, 85, 84), (73, 74, 86, 85), (74, 75, 87, 86), (75, 76, 88, 87), (76, 65, 77, 88), (77, 78, 90, 89), (78, 79, 91, 90), (79, 80, 92, 91), (80, 81, 93, 92), (81, 82, 94, 93), (82, 83, 95, 94), (83, 84, 96, 95), (84, 85, 97, 96), (85, 86, 98, 97), (86, 87, 99, 98), (87, 88, 100, 99), (88, 77, 89, 100), (89, 90, 102, 101), (90, 91, 103, 102), (91, 92, 104, 103), (92, 93, 105, 104), (93, 94, 106, 105), (94, 95, 107, 106), (95, 96, 108, 107), (96, 97, 109, 108), (97, 98, 110, 109), (98, 99, 111, 110), (99, 100, 112, 111), (100, 89, 101, 112), (101, 102, 114, 113), (102, 103, 115, 114), (103, 104, 116, 115), (104, 105, 117, 116), (105, 106, 118, 117), (106, 107, 119, 118), (107, 108, 120, 119), (108, 109, 121, 120), (109, 110, 122, 121), (110, 111, 123, 122), (111, 112, 124, 123), (112, 101, 113, 124), (125, 207, 126), (125, 131, 130), (126, 127, 132, 131), (127, 128, 133, 132), (128, 0, 134, 133), (0, 26, 135, 134), (26, 25, 136, 135), (25, 24, 137, 136), (24, 23, 138, 137), (23, 22, 129, 138), (18, 210, 209, 19), (130, 131, 141, 140), (131, 132, 142, 141), (132, 133, 143, 142), (133, 134, 144, 143), (134, 135, 145, 144), (135, 136, 146, 145), (136, 137, 147, 146), (137, 138, 148, 147), (138, 129, 139, 148), (139, 140, 150, 149), (140, 141, 151, 150), (141, 142, 152, 151), (142, 143, 153, 152), (143, 144, 154, 153), (144, 145, 155, 154), (145, 146, 156, 155), (146, 147, 157, 156), (147, 148, 158, 157), (148, 139, 149, 158), (149, 150, 160, 159), (150, 151, 161, 160), (151, 152, 162, 161), (152, 153, 163, 162), (153, 154, 164, 163), (154, 155, 165, 164), (155, 156, 166, 165), (156, 157, 167, 166), (157, 158, 168, 167), (158, 149, 159, 168), (159, 160, 170, 169), (160, 161, 171, 170), (161, 162, 172, 171), (162, 163, 173, 172), (163, 164, 174, 173), (164, 165, 175, 174), (165, 166, 176, 175), (166, 167, 177, 176), (167, 168, 178, 177), (168, 159, 169, 178), (169, 170, 180, 179), (170, 171, 181, 180), (171, 172, 182, 181), (172, 173, 183, 182), (173, 174, 184, 183), (174, 175, 185, 184), (175, 176, 186, 185), (176, 177, 187, 186), (177, 178, 188, 187), (178, 169, 179, 188), (179, 180, 190, 189), (180, 181, 191, 190), (181, 182, 192, 191), (182, 183, 193, 192), (183, 184, 194, 193), (184, 185, 195, 194), (185, 186, 196, 195), (186, 187, 197, 196), (187, 188, 198, 197), (188, 179, 189, 198), (53, 54, 66, 65), (21, 125, 22), (10, 48, 11), (199, 0, 128), (128, 200, 199), (17, 211, 210, 18), (221, 202, 220), (50, 214, 213), (215, 214, 49), (131, 125, 126), (498, 497, 601, 508), (202, 201, 219, 220), (208, 218, 217, 207), (222, 212, 213, 223), (52, 211, 17), (212, 211, 52), (51, 212, 52), (213, 212, 51), (50, 213, 51), (207, 217, 127, 126), (513, 503, 502, 512), (127, 200, 128), (210, 220, 219, 209), (211, 221, 220, 210), (212, 222, 221, 211), (203, 202, 221, 222), (204, 203, 222, 223), (214, 227, 224), (214, 226, 227), (10, 49, 48), (215, 226, 214), (10, 9, 49), (503, 513, 516), (214, 50, 49), (514, 206, 230, 518), (225, 227, 228, 229), (206, 225, 229, 230), (43, 34, 42), (32, 33, 14), (400, 388, 387, 399), (246, 235, 234, 245), (233, 244, 245), (233, 245, 234), (523, 524, 536, 535), (523, 535, 534), (250, 238, 237, 249), (524, 525, 537, 536), (592, 528, 527, 486), (238, 250, 251), (239, 240, 304, 295), (242, 232, 241), (239, 252, 253), (239, 253, 240), (240, 253, 254), (240, 254, 241), (256, 243, 242, 255), (257, 244, 243, 256), (258, 245, 244, 257), (259, 246, 245, 258), (260, 247, 246, 259), (261, 248, 247, 260), (263, 250, 249, 262), (276, 263, 262, 275), (550, 549, 536, 537), (264, 251, 250, 263), (265, 252, 251, 264), (266, 253, 252, 265), (267, 254, 253, 266), (255, 242, 254, 267), (269, 256, 255, 268), (270, 257, 256, 269), (271, 258, 257, 270), (272, 259, 258, 271), (248, 236, 235, 247), (273, 260, 259, 272), (247, 235, 246), (274, 261, 260, 273), (236, 237, 297, 298), (525, 524, 586, 585), (582, 642, 641), (277, 264, 263, 276), (582, 637, 638), (278, 265, 264, 277), (582, 638, 639), (279, 266, 265, 278), (582, 640, 637), (280, 267, 266, 279), (582, 641, 640), (268, 255, 267, 280), (582, 643, 642), (268, 280, 281, 269), (582, 644, 643), (281, 276, 275, 274), (281, 270, 269), (281, 271, 270), (281, 272, 271), (281, 273, 272), (281, 274, 273), (281, 278, 277, 276), (582, 646, 645), (281, 280, 279, 278), (582, 647, 646), (243, 232, 242), (582, 636, 647), (582, 645, 644), (623, 282, 283, 612), (612, 283, 284, 613), (613, 284, 285, 614), (614, 285, 286, 615), (615, 286, 287, 616), (616, 287, 288, 617), (617, 288, 289, 618), (618, 289, 290, 619), (619, 290, 291, 620), (620, 291, 292, 621), (621, 292, 293, 622), (622, 293, 282, 623), (327, 335, 334, 326), (516, 517, 306, 515), (340, 339, 331), (44, 43, 7, 8), (309, 343, 342), (318, 320, 319), (307, 309, 308), (1, 0, 323), (323, 2, 1), (320, 324, 321), (334, 3, 594, 599), (603, 4, 39, 38), (5, 602, 41, 40), (47, 14, 33, 34), (317, 325, 324), (315, 327, 326, 316), (314, 328, 327, 315), (324, 333, 322, 321), (330, 338, 337, 329), (313, 328, 314), (329, 328, 313), (312, 329, 313), (330, 329, 311), (351, 310, 311, 350), (2, 323, 333, 596), (328, 336, 335, 327), (36, 25, 26), (329, 337, 336, 328), (3, 603, 38, 37), (5, 4, 336, 337), (41, 602, 6, 42), (34, 33, 41, 42), (35, 34, 43, 44), (343, 310, 342), (309, 310, 343), (310, 344, 311), (344, 605, 332), (35, 9, 604), (332, 341, 340, 331), (44, 228, 9, 35), (330, 331, 339, 338), (352, 309, 310, 351), (353, 308, 309, 352), (354, 345, 308, 353), (357, 348, 347, 356), (345, 354, 355), (345, 355, 346), (346, 355, 356), (346, 356, 347), (361, 312, 313, 360), (348, 357, 358), (348, 358, 349), (349, 358, 359), (349, 359, 314), (314, 359, 360), (314, 360, 313), (427, 422, 319, 426), (312, 361, 350), (312, 350, 311), (364, 352, 351, 363), (365, 353, 352, 364), (366, 354, 353, 365), (368, 356, 355, 367), (369, 357, 356, 368), (370, 358, 357, 369), (372, 360, 359, 371), (373, 361, 360, 372), (362, 350, 361, 373), (388, 376, 375, 387), (386, 374, 385, 397), (379, 367, 366, 378), (391, 379, 378, 390), (381, 369, 368, 380), (393, 381, 380, 392), (419, 407, 406, 418), (420, 408, 407, 419), (396, 384, 383, 395), (375, 363, 362, 374), (376, 364, 363, 375), (377, 365, 364, 376), (378, 366, 365, 377), (380, 368, 367, 379), (405, 393, 392, 404), (382, 370, 369, 381), (383, 371, 370, 382), (384, 372, 371, 383), (385, 373, 372, 384), (374, 362, 373, 385), (387, 375, 374, 386), (412, 400, 399, 411), (390, 378, 377, 389), (415, 403, 402, 414), (392, 380, 379, 391), (417, 405, 404, 416), (394, 382, 381, 393), (395, 383, 382, 394), (421, 409, 408, 420), (397, 385, 384, 396), (414, 402, 401, 413), (399, 387, 386, 398), (413, 401, 400, 412), (401, 389, 388, 400), (402, 390, 389, 401), (416, 404, 403, 415), (404, 392, 391, 403), (418, 406, 405, 417), (406, 394, 393, 405), (407, 395, 394, 406), (408, 396, 395, 407), (409, 397, 396, 408), (398, 386, 397, 409), (429, 424, 423, 428), (422, 427, 428), (430, 425, 424, 429), (431, 0, 425, 430), (432, 323, 0, 431), (433, 322, 323, 432), (434, 321, 322, 433), (435, 320, 321, 434), (426, 319, 320, 435), (441, 431, 430, 440), (438, 428, 427, 437), (439, 429, 428, 438), (440, 430, 429, 439), (442, 432, 431, 441), (423, 496, 422), (477, 467, 466, 476), (436, 426, 435, 445), (443, 433, 432, 442), (444, 434, 433, 443), (437, 427, 426, 436), (448, 438, 437, 447), (449, 439, 438, 448), (450, 440, 439, 449), (451, 441, 440, 450), (452, 442, 441, 451), (453, 443, 442, 452), (454, 444, 443, 453), (455, 445, 444, 454), (446, 436, 445, 455), (457, 447, 446, 456), (458, 448, 447, 457), (459, 449, 448, 458), (460, 450, 449, 459), (461, 451, 450, 460), (462, 452, 451, 461), (463, 453, 452, 462), (464, 454, 453, 463), (465, 455, 454, 464), (456, 446, 455, 465), (467, 457, 456, 466), (468, 458, 457, 467), (470, 460, 459, 469), (487, 477, 476, 486), (471, 461, 460, 470), (472, 462, 461, 471), (473, 463, 462, 472), (474, 464, 463, 473), (475, 465, 464, 474), (466, 456, 465, 475), (469, 459, 458, 468), (478, 468, 467, 477), (479, 469, 468, 478), (480, 470, 469, 479), (481, 471, 470, 480), (482, 472, 471, 481), (483, 473, 472, 482), (484, 474, 473, 483), (485, 475, 474, 484), (476, 466, 475, 485), (447, 437, 436, 446), (488, 478, 477, 487), (489, 479, 478, 488), (490, 480, 479, 489), (491, 481, 480, 490), (492, 482, 481, 491), (493, 483, 482, 492), (494, 484, 483, 493), (495, 485, 484, 494), (486, 476, 485, 495), (129, 130, 140, 139), (318, 319, 422), (307, 308, 345), (425, 0, 199), (425, 199, 200), (314, 315, 499, 500), (510, 509, 202), (347, 502, 503), (347, 503, 346), (125, 21, 20), (318, 422, 317), (497, 317, 422, 496), (315, 316, 498, 499), (508, 201, 202, 509), (502, 501, 511, 512), (499, 498, 508, 509), (349, 314, 500), (501, 349, 500), (348, 349, 501), (502, 348, 501), (347, 348, 502), (496, 423, 424, 506), (424, 425, 200), (497, 496, 506, 507), (500, 499, 509, 510), (501, 500, 510, 511), (510, 202, 203, 511), (511, 203, 204, 512), (227, 225, 224), (503, 516, 515), (307, 345, 346), (504, 503, 515), (226, 215, 9), (9, 215, 49), (307, 346, 306), (512, 204, 205, 513), (503, 504, 346), (205, 204, 223, 224), (340, 341, 8, 7), (516, 514, 518, 517), (9, 228, 227, 226), (341, 332, 306, 517), (363, 351, 350, 362), (522, 523, 534, 533), (582, 639, 636), (232, 244, 233), (232, 243, 244), (521, 533, 532), (521, 522, 533), (294, 629, 635), (294, 635, 634), (525, 526, 538, 537), (294, 634, 633), (248, 261, 262, 249), (252, 239, 238, 251), (294, 633, 624), (526, 539, 538), (237, 238, 190, 297), (529, 520, 530), (294, 624, 632), (527, 541, 540), (527, 528, 541), (528, 542, 541), (528, 529, 542), (530, 531, 544, 543), (294, 632, 631), (531, 532, 545, 544), (294, 631, 625), (532, 533, 546, 545), (294, 625, 626), (533, 534, 547, 546), (294, 626, 630), (534, 535, 548, 547), (294, 630, 627), (535, 536, 549, 548), (294, 627, 628), (537, 538, 551, 550), (294, 628, 629), (550, 551, 564, 563), (261, 274, 275, 262), (538, 539, 552, 551), (628, 622, 623, 629), (539, 540, 553, 552), (627, 621, 622, 628), (540, 541, 554, 553), (630, 620, 621, 627), (541, 542, 555, 554), (626, 619, 620, 630), (542, 530, 543, 555), (625, 618, 619, 626), (543, 544, 557, 556), (631, 617, 618, 625), (544, 545, 558, 557), (632, 616, 617, 631), (545, 546, 559, 558), (624, 615, 616, 632), (546, 547, 560, 559), (633, 614, 615, 624), (547, 548, 561, 560), (634, 613, 614, 633), (548, 549, 562, 561), (635, 612, 613, 634), (542, 529, 530), (629, 623, 612, 635), (254, 242, 241), (639, 305, 610, 636), (551, 552, 565, 564), (636, 610, 611, 647), (552, 553, 566, 565), (647, 611, 609, 646), (553, 554, 567, 566), (646, 609, 608, 645), (554, 555, 568, 567), (645, 608, 607, 644), (555, 543, 556, 568), (644, 607, 606, 643), (569, 568, 556, 557), (643, 606, 505, 642), (563, 564, 569, 562), (569, 557, 558), (569, 558, 559), (569, 559, 560), (569, 560, 561), (569, 561, 562), (565, 566, 569, 564), (641, 216, 519, 640), (567, 568, 569, 566), (640, 519, 231, 637), (638, 593, 305, 639), (637, 231, 593, 638), (642, 505, 216, 641), (593, 571, 570, 305), (231, 572, 571, 593), (519, 573, 572, 231), (216, 574, 573, 519), (505, 575, 574, 216), (606, 576, 575, 505), (607, 577, 576, 606), (608, 578, 577, 607), (609, 579, 578, 608), (611, 580, 579, 609), (610, 581, 580, 611), (305, 570, 581, 610), (6, 7, 43, 42), (340, 7, 6, 339), (326, 334, 599, 325), (21, 23, 27, 20), (28, 20, 27), (595, 36, 596, 594), (597, 600, 218, 598), (497, 507, 601), (594, 3, 37, 595), (27, 36, 595, 28), (200, 127, 217), (323, 322, 333), (29, 28, 595, 37), (209, 208, 20), (599, 594, 596, 333), (316, 326, 325, 317), (507, 600, 597, 601), (507, 506, 200, 600), (19, 20, 28, 29), (19, 209, 20), (209, 219, 208), (598, 218, 208), (125, 20, 208, 207), (219, 598, 208), (367, 355, 354, 366), (371, 359, 358, 370), (411, 399, 398, 410), (389, 377, 376, 388), (410, 398, 409, 421), (403, 391, 390, 402), (445, 435, 434, 444), (6, 602, 338, 339), (599, 333, 324, 325), (603, 3, 334, 335), (311, 344, 331, 330), (12, 13, 47, 604), (310, 309, 605, 344), (9, 10, 604), (307, 306, 605), (309, 307, 605), (428, 423, 422), (316, 317, 497, 498), (324, 320, 318, 317), (219, 201, 597, 598), (597, 201, 508, 601), (424, 200, 506), (217, 218, 600, 200), (213, 214, 224, 223), (206, 205, 224, 225), (206, 514, 513, 205), (513, 514, 516), (306, 346, 504), (515, 306, 504), (193, 235, 236, 192), (524, 523, 490, 586), (584, 526, 525, 488), (526, 527, 540, 539), (486, 527, 526, 487), (296, 238, 239, 189), (591, 529, 528, 495), (240, 241, 197, 304), (232, 196, 303, 241), (590, 520, 529, 494), (520, 521, 589, 493), (232, 233, 195, 302), (587, 523, 522, 491), (235, 193, 300, 234), (301, 233, 234, 194), (491, 522, 521, 492), (520, 531, 530), (520, 532, 531), (520, 521, 532), (249, 237, 236, 248), (563, 562, 549, 550)])
me_clonk.polygons.foreach_set('use_smooth', [True] * 692)
me_clonk.polygons.foreach_set('material_index', [2, 2, 2, 2, 2, 2, 2, 2, 2, 2, 2, 2, 2, 2, 2, 2, 2, 2, 2, 2, 2, 2, 2, 2, 2, 2, 2, 2, 2, 2, 2, 2, 2, 2, 2, 2, 2, 2, 2, 2, 2, 2, 2, 2, 2, 2, 2, 2, 2, 2, 2, 2, 2, 2, 2, 2, 2, 2, 2, 2, 2, 2, 2, 2, 2, 2, 2, 2, 2, 2, 2, 2, 2, 2, 2, 2, 2, 2, 2, 2, 2, 2, 2, 2, 2, 2, 2, 2, 2, 2, 2, 2, 2, 2, 2, 2, 2, 2, 2, 2, 2, 2, 2, 2, 2, 2, 2, 2, 2, 2, 2, 2, 2, 2, 2, 2, 2, 2, 2, 2, 2, 2, 2, 2, 2, 2, 2, 2, 2, 2, 2, 2, 2, 2, 2, 2, 2, 2, 2, 2, 2, 2, 2, 2, 2, 2, 2, 2, 2, 2, 2, 2, 2, 2, 2, 2, 2, 2, 2, 2, 2, 2, 2, 2, 2, 2, 2, 2, 2, 2, 2, 2, 2, 2, 2, 2, 2, 2, 2, 2, 2, 2, 2, 2, 2, 2, 2, 2, 2, 2, 2, 2, 2, 2, 2, 2, 2, 2, 2, 2, 2, 2, 2, 2, 2, 2, 2, 2, 2, 2, 2, 2, 2, 2, 2, 2, 2, 2, 1, 1, 1, 1, 1, 1, 1, 0, 1, 0, 1, 1, 1, 1, 1, 1, 1, 1, 1, 1, 1, 1, 1, 1, 1, 1, 1, 1, 1, 1, 1, 1, 1, 1, 1, 1, 1, 1, 1, 2, 1, 2, 1, 2, 1, 2, 1, 2, 1, 2, 1, 2, 1, 1, 1, 1, 1, 1, 1, 2, 1, 2, 1, 2, 2, 2, 2, 2, 2, 2, 2, 2, 2, 2, 2, 2, 2, 2, 2, 2, 2, 2, 2, 2, 2, 2, 2, 2, 2, 2, 2, 2, 2, 2, 2, 2, 2, 2, 2, 2, 2, 2, 2, 2, 2, 2, 2, 2, 2, 2, 2, 2, 2, 2, 2, 2, 2, 2, 2, 2, 2, 2, 2, 2, 2, 2, 2, 2, 2, 2, 2, 2, 2, 2, 2, 2, 2, 2, 2, 2, 2, 2, 2, 2, 2, 2, 2, 2, 2, 2, 2, 2, 2, 2, 2, 2, 2, 2, 2, 2, 2, 2, 2, 2, 2, 2, 2, 2, 2, 2, 2, 2, 2, 2, 2, 2, 2, 2, 2, 2, 2, 2, 2, 2, 2, 2, 2, 2, 2, 2, 2, 2, 2, 2, 2, 2, 2, 2, 2, 2, 2, 2, 2, 2, 2, 2, 2, 2, 2, 2, 2, 2, 2, 2, 2, 2, 2, 2, 2, 2, 2, 2, 2, 2, 2, 2, 2, 2, 2, 2, 2, 2, 2, 2, 2, 2, 2, 2, 2, 2, 2, 2, 2, 2, 2, 2, 2, 2, 2, 2, 2, 2, 2, 2, 2, 2, 2, 2, 2, 2, 2, 2, 2, 2, 2, 2, 2, 2, 2, 2, 2, 2, 2, 2, 2, 2, 2, 2, 2, 2, 2, 2, 2, 2, 2, 2, 2, 2, 2, 2, 2, 2, 2, 2, 2, 2, 2, 2, 2, 2, 1, 2, 1, 1, 1, 1, 2, 2, 1, 2, 1, 1, 2, 1, 0, 1, 2, 1, 1, 1, 1, 1, 2, 1, 2, 1, 2, 1, 2, 1, 2, 1, 2, 1, 2, 1, 1, 1, 2, 1, 2, 1, 2, 1, 2, 1, 2, 1, 2, 1, 2, 1, 2, 1, 2, 1, 2, 1, 2, 1, 2, 1, 2, 1, 2, 1, 2, 1, 2, 1, 2, 1, 2, 1, 2, 1, 1, 1, 1, 1, 1, 1, 2, 1, 2, 2, 2, 2, 2, 2, 2, 2, 2, 2, 2, 2, 2, 2, 2, 2, 2, 2, 2, 2, 2, 2, 2, 2, 2, 2, 2, 2, 2, 2, 2, 2, 2, 2, 2, 2, 2, 2, 2, 2, 2, 2, 2, 2, 2, 2, 2, 2, 2, 2, 2, 2, 2, 2, 2, 2, 2, 2, 2, 2, 2, 2, 2, 2, 2, 2, 2, 2, 2, 0, 0, 0, 1, 0, 0, 0, 0, 0, 0, 0, 0, 0, 0, 0, 0, 1, 1, 1, 1, 1])
_uv = me_clonk.uv_layers.new(name='UVTex')
_uv.uv.foreach_set('vector', [0.6685, 0.9193, 0.6521, 0.8712, 0.6521, 0.8712, 0.6273, 0.5234, 0.6231, 0.4995, 0.6738, 0.4904, 0.7026, 0.9352, 0.6521, 0.9309, 0.6685, 0.9193, 0.9486, 0.4489, 0.9914, 0.43, 0.9904, 0.4673, 0.9486, 0.4489, 0.9904, 0.4673, 0.9904, 0.5061, 0.6738, 0.4904, 0.7432, 0.4782, 0.7389, 0.5192, 0.6822, 0.8897, 0.7439, 0.9147, 0.7507, 0.8633, 0.6231, 0.6709, 0.6313, 0.625, 0.7244, 0.6313, 0.7106, 0.685, 0.7401, 0.7356, 0.7106, 0.685, 0.8506, 0.6861, 0.8679, 0.7153, 0.6303, 0.6852, 0.6231, 0.6709, 0.7106, 0.685, 0.7401, 0.7356, 0.9904, 0.8078, 0.9904, 0.7763, 0.8731, 0.7604, 0.8691, 0.8046, 0.7507, 0.8137, 0.7456, 0.7719, 0.8731, 0.7604, 0.8691, 0.8046, 0.6606, 0.7146, 0.6303, 0.6852, 0.7401, 0.7356, 0.7456, 0.7719, 0.6606, 0.7146, 0.7401, 0.7356, 0.6521, 0.7364, 0.6606, 0.7146, 0.7456, 0.7719, 0.6521, 0.7364, 0.7456, 0.7719, 0.6521, 0.7975, 0.7456, 0.7719, 0.6521, 0.7364, 0.6521, 0.7975, 0.7389, 0.5192, 0.7432, 0.4782, 0.8611, 0.4617, 0.8624, 0.5255, 0.9685, 0.5393, 0.8624, 0.5255, 0.9486, 0.4489, 0.9904, 0.5061, 0.7106, 0.685, 0.7244, 0.6313, 0.8624, 0.5991, 0.8506, 0.6861, 0.7456, 0.7719, 0.7401, 0.7356, 0.8679, 0.7153, 0.8731, 0.7604, 0.9904, 0.7135, 0.9904, 0.6713, 0.8506, 0.6861, 0.8679, 0.7153, 0.8679, 0.7153, 0.9904, 0.7135, 0.9904, 0.7763, 0.8731, 0.7604, 0.6521, 0.7975, 0.6505, 0.877, 0.6103, 0.8714, 0.6103, 0.8135, 0.6521, 0.8712, 0.6521, 0.8712, 0.6505, 0.877, 0.6685, 0.9193, 0.6521, 0.8712, 0.6505, 0.877, 0.7026, 0.9352, 0.6685, 0.9193, 0.6924, 0.9124, 0.7439, 0.9147, 0.6822, 0.8897, 0.7507, 0.8633, 0.6505, 0.877, 0.6521, 0.7975, 0.6822, 0.8897, 0.6924, 0.9124, 0.741, 0.94, 0.7439, 0.9147, 0.6822, 0.8897, 0.7439, 0.9147, 0.6924, 0.9124, 0.6505, 0.877, 0.6685, 0.9193, 0.6103, 0.9138, 0.6103, 0.8714, 0.6685, 0.9193, 0.6521, 0.9309, 0.6103, 0.9293, 0.6103, 0.9138, 0.6521, 0.9309, 0.6521, 0.9146, 0.6103, 0.9138, 0.6103, 0.9293, 0.6521, 0.7975, 0.6521, 0.7364, 0.6103, 0.7555, 0.6103, 0.8135, 0.6521, 0.9146, 0.6103, 0.8714, 0.6103, 0.9138, 0.6521, 0.9146, 0.6677, 0.8925, 0.6103, 0.8714, 0.6677, 0.8925, 0.6103, 0.8135, 0.6103, 0.8714, 0.6677, 0.8925, 0.6521, 0.7975, 0.6103, 0.8135, 0.6606, 0.7146, 0.6521, 0.7364, 0.6103, 0.7555, 0.613, 0.7131, 0.6521, 0.7364, 0.6123, 0.7131, 0.6103, 0.7555, 0.6521, 0.7364, 0.6601, 0.7062, 0.6123, 0.7131, 0.6601, 0.7062, 0.6153, 0.6976, 0.6123, 0.7131, 0.6601, 0.7062, 0.6303, 0.6852, 0.6153, 0.6976, 0.6303, 0.6852, 0.613, 0.7131, 0.6153, 0.6976, 0.6303, 0.6852, 0.6606, 0.7146, 0.613, 0.7131, 0.6231, 0.4995, 0.6575, 0.4866, 0.6318, 0.4169, 0.5956, 0.4217, 0.6521, 0.7364, 0.6103, 0.8135, 0.6103, 0.7555, 0.6521, 0.7364, 0.6521, 0.7975, 0.6103, 0.8135, 0.6103, 0.8714, 0.6103, 0.9138, 0.4396, 0.9084, 0.4396, 0.8703, 0.6103, 0.9138, 0.6103, 0.9293, 0.4396, 0.9223, 0.4396, 0.9084, 0.6103, 0.9293, 0.6103, 0.9138, 0.4396, 0.9084, 0.4396, 0.9223, 0.6103, 0.9138, 0.6103, 0.8714, 0.4396, 0.8703, 0.4396, 0.9084, 0.6103, 0.8714, 0.6103, 0.8135, 0.4396, 0.8238, 0.4396, 0.8703, 0.6103, 0.8135, 0.6103, 0.7555, 0.4396, 0.7718, 0.4396, 0.8238, 0.6103, 0.7555, 0.6123, 0.7131, 0.4396, 0.7337, 0.4396, 0.7718, 0.6123, 0.7131, 0.6153, 0.6976, 0.4396, 0.7198, 0.4396, 0.7337, 0.6153, 0.6976, 0.613, 0.7131, 0.4396, 0.7337, 0.4396, 0.7198, 0.613, 0.7131, 0.6103, 0.7555, 0.4396, 0.7718, 0.4396, 0.7337, 0.6103, 0.7555, 0.6103, 0.8135, 0.4396, 0.8238, 0.4396, 0.7718, 0.4396, 0.8238, 0.4396, 0.8703, 0.4068, 0.871, 0.4068, 0.8237, 0.4396, 0.8703, 0.4396, 0.9084, 0.4068, 0.9056, 0.4068, 0.871, 0.4396, 0.9084, 0.4396, 0.9223, 0.4068, 0.9234, 0.4068, 0.9056, 0.4396, 0.9223, 0.4396, 0.9084, 0.4068, 0.9056, 0.4068, 0.9234, 0.4396, 0.9084, 0.4396, 0.8703, 0.4068, 0.871, 0.4068, 0.9056, 0.4396, 0.8703, 0.4396, 0.8238, 0.4068, 0.8237, 0.4068, 0.871, 0.4396, 0.8238, 0.4396, 0.7718, 0.4068, 0.7763, 0.4068, 0.8237, 0.4396, 0.7718, 0.4396, 0.7337, 0.4068, 0.7417, 0.4068, 0.7763, 0.4396, 0.7337, 0.4396, 0.7198, 0.4068, 0.7264, 0.4068, 0.7417, 0.4396, 0.7198, 0.4396, 0.7337, 0.4068, 0.7417, 0.4068, 0.7264, 0.4396, 0.7337, 0.4396, 0.7718, 0.4068, 0.7763, 0.4068, 0.7417, 0.4396, 0.7718, 0.4396, 0.8238, 0.4068, 0.8237, 0.4068, 0.7763, 0.4068, 0.8237, 0.4068, 0.871, 0.3754, 0.8739, 0.3754, 0.8236, 0.4068, 0.871, 0.4068, 0.9056, 0.3754, 0.9107, 0.3754, 0.8739, 0.4068, 0.9056, 0.4068, 0.9234, 0.3754, 0.9242, 0.3754, 0.9107, 0.4068, 0.9234, 0.4068, 0.9056, 0.3754, 0.9107, 0.3754, 0.9242, 0.4068, 0.9056, 0.4068, 0.871, 0.3754, 0.8739, 0.3754, 0.9107, 0.4068, 0.871, 0.4068, 0.8237, 0.3754, 0.8236, 0.3754, 0.8739, 0.4068, 0.8237, 0.4068, 0.7763, 0.3754, 0.7733, 0.3754, 0.8236, 0.4068, 0.7763, 0.4068, 0.7417, 0.3754, 0.7365, 0.3754, 0.7733, 0.4068, 0.7417, 0.4068, 0.7264, 0.3754, 0.7261, 0.3754, 0.7365, 0.4068, 0.7264, 0.4068, 0.7417, 0.3754, 0.7365, 0.3754, 0.7261, 0.4068, 0.7417, 0.4068, 0.7763, 0.3754, 0.7733, 0.3754, 0.7365, 0.4068, 0.7763, 0.4068, 0.8237, 0.3754, 0.8236, 0.3754, 0.7733, 0.3754, 0.8236, 0.3754, 0.8739, 0.2837, 0.8772, 0.2837, 0.8289, 0.3754, 0.8739, 0.3754, 0.9107, 0.2837, 0.9125, 0.2837, 0.8772, 0.3754, 0.9107, 0.3754, 0.9242, 0.2837, 0.9254, 0.2837, 0.9125, 0.3754, 0.9242, 0.3754, 0.9107, 0.2837, 0.9125, 0.2837, 0.9254, 0.3754, 0.9107, 0.3754, 0.8739, 0.2837, 0.8772, 0.2837, 0.9125, 0.3754, 0.8739, 0.3754, 0.8236, 0.2837, 0.8289, 0.2837, 0.8772, 0.3754, 0.8236, 0.3754, 0.7733, 0.2837, 0.7807, 0.2837, 0.8289, 0.3754, 0.7733, 0.3754, 0.7365, 0.2837, 0.7454, 0.2837, 0.7807, 0.3754, 0.7365, 0.3754, 0.7261, 0.2837, 0.7325, 0.2837, 0.7454, 0.3754, 0.7261, 0.3754, 0.7365, 0.2837, 0.7454, 0.2837, 0.7325, 0.3754, 0.7365, 0.3754, 0.7733, 0.2837, 0.7807, 0.2837, 0.7454, 0.3754, 0.7733, 0.3754, 0.8236, 0.2837, 0.8289, 0.2837, 0.7807, 0.2837, 0.8289, 0.2837, 0.8772, 0.1667, 0.8759, 0.1667, 0.8342, 0.2837, 0.8772, 0.2837, 0.9125, 0.1667, 0.9065, 0.1667, 0.8759, 0.2837, 0.9125, 0.2837, 0.9254, 0.1667, 0.9177, 0.1667, 0.9065, 0.2837, 0.9254, 0.2837, 0.9125, 0.1667, 0.9065, 0.1667, 0.9177, 0.2837, 0.9125, 0.2837, 0.8772, 0.1667, 0.8759, 0.1667, 0.9065, 0.2837, 0.8772, 0.2837, 0.8289, 0.1667, 0.8342, 0.1667, 0.8759, 0.2837, 0.8289, 0.2837, 0.7807, 0.1667, 0.7925, 0.1667, 0.8342, 0.2837, 0.7807, 0.2837, 0.7454, 0.1667, 0.7619, 0.1667, 0.7925, 0.2837, 0.7454, 0.2837, 0.7325, 0.1667, 0.7508, 0.1667, 0.7619, 0.2837, 0.7325, 0.2837, 0.7454, 0.1667, 0.7619, 0.1667, 0.7508, 0.2837, 0.7454, 0.2837, 0.7807, 0.1667, 0.7925, 0.1667, 0.7619, 0.2837, 0.7807, 0.2837, 0.8289, 0.1667, 0.8342, 0.1667, 0.7925, 0.6575, 0.4866, 0.7389, 0.5154, 0.7425, 0.4745, 0.6575, 0.4866, 0.7266, 0.4151, 0.6318, 0.4169, 0.7425, 0.4745, 0.8611, 0.4579, 0.8437, 0.413, 0.7266, 0.4151, 0.8611, 0.4579, 0.9486, 0.4451, 0.9385, 0.4113, 0.8437, 0.413, 0.9486, 0.4451, 0.9914, 0.43, 0.9747, 0.4148, 0.9385, 0.4113, 0.9914, 0.43, 0.9486, 0.4489, 0.9385, 0.4151, 0.9747, 0.4148, 0.9486, 0.4489, 0.8611, 0.4617, 0.8437, 0.4168, 0.9385, 0.4151, 0.8611, 0.4617, 0.7432, 0.4782, 0.7266, 0.4189, 0.8437, 0.4168, 0.7432, 0.4782, 0.6738, 0.4904, 0.6318, 0.4207, 0.7266, 0.4189, 0.6738, 0.4904, 0.6231, 0.4995, 0.5956, 0.4217, 0.6318, 0.4207, 0.6231, 0.6709, 0.7244, 0.6702, 0.7244, 0.6264, 0.6313, 0.625, 0.6318, 0.4169, 0.7266, 0.4151, 0.7221, 0.3384, 0.6186, 0.3403, 0.7266, 0.4151, 0.8437, 0.413, 0.8313, 0.3365, 0.7221, 0.3384, 0.8437, 0.413, 0.9385, 0.4113, 0.936, 0.3355, 0.8313, 0.3365, 0.9385, 0.4113, 0.9747, 0.4148, 0.9698, 0.3338, 0.936, 0.3355, 0.9747, 0.4148, 0.9385, 0.4151, 0.936, 0.3342, 0.9698, 0.3338, 0.9385, 0.4151, 0.8437, 0.4168, 0.8313, 0.3353, 0.936, 0.3342, 0.8437, 0.4168, 0.7266, 0.4189, 0.7221, 0.3372, 0.8313, 0.3353, 0.7266, 0.4189, 0.6318, 0.4207, 0.6186, 0.3391, 0.7221, 0.3372, 0.6318, 0.4207, 0.5956, 0.4217, 0.5851, 0.3399, 0.6186, 0.3391, 0.5851, 0.3399, 0.6186, 0.3403, 0.6202, 0.3178, 0.5841, 0.3185, 0.6186, 0.3403, 0.7221, 0.3384, 0.7147, 0.3161, 0.6202, 0.3178, 0.7221, 0.3384, 0.8313, 0.3365, 0.8316, 0.314, 0.7147, 0.3161, 0.8313, 0.3365, 0.936, 0.3355, 0.9262, 0.3125, 0.8316, 0.314, 0.936, 0.3355, 0.9698, 0.3338, 0.9623, 0.3119, 0.9262, 0.3125, 0.9698, 0.3338, 0.936, 0.3342, 0.9262, 0.3125, 0.9623, 0.3119, 0.936, 0.3342, 0.8313, 0.3353, 0.8316, 0.314, 0.9262, 0.3125, 0.8313, 0.3353, 0.7221, 0.3372, 0.7147, 0.3161, 0.8316, 0.314, 0.7221, 0.3372, 0.6186, 0.3391, 0.6202, 0.3178, 0.7147, 0.3161, 0.6186, 0.3391, 0.5851, 0.3399, 0.5841, 0.3185, 0.6202, 0.3178, 0.5841, 0.3185, 0.6202, 0.3178, 0.6174, 0.2752, 0.5813, 0.2758, 0.6202, 0.3178, 0.7147, 0.3161, 0.712, 0.2736, 0.6174, 0.2752, 0.7147, 0.3161, 0.8316, 0.314, 0.8289, 0.2716, 0.712, 0.2736, 0.8316, 0.314, 0.9262, 0.3125, 0.9234, 0.2699, 0.8289, 0.2716, 0.9262, 0.3125, 0.9623, 0.3119, 0.9595, 0.2693, 0.9234, 0.2699, 0.9623, 0.3119, 0.9262, 0.3125, 0.9234, 0.2699, 0.9595, 0.2693, 0.9262, 0.3125, 0.8316, 0.314, 0.8289, 0.2716, 0.9234, 0.2699, 0.8316, 0.314, 0.7147, 0.3161, 0.712, 0.2736, 0.8289, 0.2716, 0.7147, 0.3161, 0.6202, 0.3178, 0.6174, 0.2752, 0.712, 0.2736, 0.6202, 0.3178, 0.5841, 0.3185, 0.5813, 0.2758, 0.6174, 0.2752, 0.5813, 0.2758, 0.6174, 0.2752, 0.6219, 0.2559, 0.5872, 0.2565, 0.6174, 0.2752, 0.712, 0.2736, 0.7129, 0.2543, 0.6219, 0.2559, 0.712, 0.2736, 0.8289, 0.2716, 0.8253, 0.2524, 0.7129, 0.2543, 0.8289, 0.2716, 0.9234, 0.2699, 0.9162, 0.2508, 0.8253, 0.2524, 0.9234, 0.2699, 0.9595, 0.2693, 0.9509, 0.2502, 0.9162, 0.2508, 0.9595, 0.2693, 0.9234, 0.2699, 0.9162, 0.2508, 0.9509, 0.2502, 0.9234, 0.2699, 0.8289, 0.2716, 0.8253, 0.2524, 0.9162, 0.2508, 0.8289, 0.2716, 0.712, 0.2736, 0.7129, 0.2543, 0.8253, 0.2524, 0.712, 0.2736, 0.6174, 0.2752, 0.6219, 0.2559, 0.7129, 0.2543, 0.6174, 0.2752, 0.5813, 0.2758, 0.5872, 0.2565, 0.6219, 0.2559, 0.5872, 0.2565, 0.6219, 0.2559, 0.6145, 0.1921, 0.5791, 0.1927, 0.6219, 0.2559, 0.7129, 0.2543, 0.7073, 0.1905, 0.6145, 0.1921, 0.7129, 0.2543, 0.8253, 0.2524, 0.8218, 0.1885, 0.7073, 0.1905, 0.8253, 0.2524, 0.9162, 0.2508, 0.9146, 0.1869, 0.8218, 0.1885, 0.9162, 0.2508, 0.9509, 0.2502, 0.95, 0.1863, 0.9146, 0.1869, 0.9509, 0.2502, 0.9162, 0.2508, 0.9146, 0.1869, 0.95, 0.1863, 0.9162, 0.2508, 0.8253, 0.2524, 0.8218, 0.1885, 0.9146, 0.1869, 0.8253, 0.2524, 0.7129, 0.2543, 0.7073, 0.1905, 0.8218, 0.1885, 0.7129, 0.2543, 0.6219, 0.2559, 0.6145, 0.1921, 0.7073, 0.1905, 0.6219, 0.2559, 0.5872, 0.2565, 0.5791, 0.1927, 0.6145, 0.1921, 0.5791, 0.1927, 0.6145, 0.1921, 0.61, 0.1468, 0.5746, 0.1468, 0.6145, 0.1921, 0.7073, 0.1905, 0.7027, 0.1468, 0.61, 0.1468, 0.7073, 0.1905, 0.8218, 0.1885, 0.8173, 0.1468, 0.7027, 0.1468, 0.8218, 0.1885, 0.9146, 0.1869, 0.91, 0.1468, 0.8173, 0.1468, 0.9146, 0.1869, 0.95, 0.1863, 0.9454, 0.1468, 0.91, 0.1468, 0.95, 0.1863, 0.9146, 0.1869, 0.91, 0.1468, 0.9454, 0.1468, 0.9146, 0.1869, 0.8218, 0.1885, 0.8173, 0.1468, 0.91, 0.1468, 0.8218, 0.1885, 0.7073, 0.1905, 0.7027, 0.1468, 0.8173, 0.1468, 0.7073, 0.1905, 0.6145, 0.1921, 0.61, 0.1468, 0.7027, 0.1468, 0.6145, 0.1921, 0.5791, 0.1927, 0.5746, 0.1468, 0.61, 0.1468, 0.6103, 0.8135, 0.6103, 0.8714, 0.4396, 0.8703, 0.4396, 0.8238, 0.6273, 0.5234, 0.6575, 0.4866, 0.6231, 0.4995, 0.7026, 0.9352, 0.6521, 0.9146, 0.6521, 0.9309, 0.9904, 0.4635, 0.9914, 0.43, 0.9486, 0.4451, 0.9486, 0.4451, 0.9904, 0.5204, 0.9904, 0.4635, 0.6303, 0.6852, 0.7479, 0.7352, 0.7244, 0.6702, 0.6231, 0.6709, 0.868, 0.7153, 0.9904, 0.7135, 0.8506, 0.6861, 0.6521, 0.7975, 0.7507, 0.862, 0.7507, 0.815, 0.7381, 0.8958, 0.7507, 0.862, 0.6677, 0.8925, 0.7266, 0.4151, 0.6575, 0.4866, 0.7425, 0.4745, 0.7244, 0.6264, 0.771, 0.5724, 0.8624, 0.5724, 0.8624, 0.5959, 0.9904, 0.7135, 0.9904, 0.6235, 0.8624, 0.5959, 0.8506, 0.6861, 0.7317, 0.5623, 0.8624, 0.5589, 0.8624, 0.5218, 0.7389, 0.5154, 0.8775, 0.7745, 0.7458, 0.7722, 0.7507, 0.815, 0.8731, 0.8333, 0.6601, 0.7062, 0.7479, 0.7352, 0.6303, 0.6852, 0.7458, 0.7722, 0.7479, 0.7352, 0.6601, 0.7062, 0.6521, 0.7364, 0.7458, 0.7722, 0.6601, 0.7062, 0.7507, 0.815, 0.7458, 0.7722, 0.6521, 0.7364, 0.6521, 0.7975, 0.7507, 0.815, 0.6521, 0.7364, 0.7389, 0.5154, 0.8624, 0.5218, 0.8611, 0.4579, 0.7425, 0.4745, 0.8731, 0.8837, 0.7507, 0.862, 0.7507, 0.815, 0.8731, 0.8333, 0.8611, 0.4579, 0.9904, 0.5204, 0.9486, 0.4451, 0.7244, 0.6702, 0.8506, 0.6861, 0.8624, 0.5959, 0.7244, 0.6264, 0.7479, 0.7352, 0.868, 0.7153, 0.8506, 0.6861, 0.7244, 0.6702, 0.7458, 0.7722, 0.8775, 0.7745, 0.868, 0.7153, 0.7479, 0.7352, 0.9904, 0.7763, 0.9904, 0.7135, 0.868, 0.7153, 0.8775, 0.7745, 0.9904, 0.8392, 0.9904, 0.7763, 0.8775, 0.7745, 0.8731, 0.8333, 0.7507, 0.862, 0.8083, 0.9259, 0.8731, 0.8837, 0.7507, 0.862, 0.7666, 0.9224, 0.8083, 0.9259, 0.7026, 0.9352, 0.6677, 0.8925, 0.6521, 0.9146, 0.7381, 0.8958, 0.7666, 0.9224, 0.7507, 0.862, 0.7026, 0.9352, 0.741, 0.94, 0.6677, 0.8925, 0.7507, 0.862, 0.8731, 0.8837, 0.8083, 0.9259, 0.7507, 0.862, 0.6521, 0.7975, 0.6677, 0.8925, 0.8728, 0.9279, 0.9904, 0.9252, 0.9904, 0.9379, 0.9211, 0.9339, 0.8728, 0.9279, 0.8083, 0.9259, 0.8911, 0.9397, 0.9211, 0.9339, 0.9904, 0.9252, 0.8728, 0.9279, 0.9463, 0.9339, 0.9904, 0.9379, 0.8802, 0.8994, 0.7507, 0.8633, 0.8731, 0.8837, 0.7456, 0.7719, 0.7507, 0.8137, 0.6521, 0.7975, 0.2837, 0.9125, 0.3754, 0.9107, 0.3754, 0.8739, 0.2837, 0.8772, 0.0423, 0.2903, 0.1775, 0.2709, 0.1554, 0.3832, 0.03341, 0.4892, 0.2204, 0.489, 0.07797, 0.7597, 0.03341, 0.4892, 0.2204, 0.489, 0.03341, 0.4892, 0.1554, 0.3832, 0.226, 0.1778, 0.3883, 0.1252, 0.3176, 0.03233, 0.1241, 0.07662, 0.226, 0.1778, 0.1241, 0.07662, 0.0423, 0.2903, 0.8476, 0.1012, 0.7339, 0.1778, 0.5716, 0.1252, 0.6422, 0.03233, 0.3883, 0.1252, 0.5716, 0.1252, 0.6422, 0.03233, 0.3176, 0.03233, 0.0, 0.0, 0.8601, 0.3832, 0.0, 0.0, 0.0, 0.0, 0.7339, 0.1778, 0.8476, 0.1012, 0.9542, 0.2903, 0.7951, 0.489, 0.0, 0.0, 0.0, 0.0, 0.0, 0.0, 0.4799, 0.9143, 0.4799, 0.5911, 0.6579, 0.564, 0.8601, 0.3832, 0.9638, 0.4892, 0.897, 0.7597, 0.8601, 0.3832, 0.897, 0.7597, 0.7951, 0.489, 0.7951, 0.489, 0.897, 0.7597, 0.7566, 0.9061, 0.7951, 0.489, 0.7566, 0.9061, 0.6579, 0.564, 0.1534, 0.9419, 0.2388, 0.9061, 0.4799, 0.9143, 0.4799, 0.9995, 0.05181, 0.7947, 0.07797, 0.7597, 0.2388, 0.9061, 0.1534, 0.9419, 0.001855, 0.5558, 0.03341, 0.4892, 0.07797, 0.7597, 0.05181, 0.7947, 0.01258, 0.3159, 0.0423, 0.2903, 0.03341, 0.4892, 0.001855, 0.5558, 0.103, 0.06823, 0.1241, 0.07662, 0.0423, 0.2903, 0.01258, 0.3159, 0.2841, 0.004744, 0.3176, 0.03233, 0.1241, 0.07662, 0.103, 0.06823, 0.8704, 0.09285, 0.8476, 0.1012, 0.6422, 0.03233, 0.6757, 0.004744, 0.8714, 0.08943, 0.8704, 0.09285, 0.6757, 0.004744, 0.6771, 0.0004996, 0.6757, 0.004744, 0.2841, 0.004744, 0.3176, 0.03233, 0.6422, 0.03233, 0.9864, 0.3159, 0.9542, 0.2903, 0.8476, 0.1012, 0.8704, 0.09285, 0.998, 0.5558, 0.9638, 0.4892, 0.9542, 0.2903, 0.9864, 0.3159, 0.9254, 0.7947, 0.897, 0.7597, 0.9638, 0.4892, 0.998, 0.5558, 0.8004, 0.9295, 0.7566, 0.9061, 0.897, 0.7597, 0.9254, 0.7947, 0.4799, 0.9995, 0.4799, 0.9143, 0.7566, 0.9061, 0.8004, 0.9295, 0.1506, 0.9315, 0.1534, 0.9419, 0.4799, 0.9995, 0.4799, 0.9896, 0.05068, 0.7832, 0.05181, 0.7947, 0.1534, 0.9419, 0.1506, 0.9315, 0.0004997, 0.5556, 0.001855, 0.5558, 0.05181, 0.7947, 0.05068, 0.7832, 0.0113, 0.314, 0.01258, 0.3159, 0.001855, 0.5558, 0.0004997, 0.5556, 0.3176, 0.03233, 0.3883, 0.1252, 0.226, 0.1778, 0.1241, 0.07662, 0.1021, 0.06481, 0.103, 0.06823, 0.01258, 0.3159, 0.0113, 0.314, 0.1241, 0.07662, 0.1775, 0.2709, 0.0423, 0.2903, 0.2827, 0.0004996, 0.2841, 0.004744, 0.103, 0.06823, 0.1021, 0.06481, 0.5716, 0.1252, 0.0, 0.0, 0.0, 0.0, 0.0, 0.0, 0.3883, 0.1252, 0.0, 0.0, 0.0, 0.0, 0.0, 0.0, 0.2363, 0.2036, 0.2157, 0.2156, 0.2244, 0.2244, 0.9878, 0.314, 0.9864, 0.3159, 0.8704, 0.09285, 0.8714, 0.08943, 0.2363, 0.2036, 0.2482, 0.2244, 0.2569, 0.2156, 0.9995, 0.5556, 0.998, 0.5558, 0.9864, 0.3159, 0.9878, 0.314, 0.2363, 0.2036, 0.2569, 0.2156, 0.2601, 0.2036, 0.9266, 0.7832, 0.9254, 0.7947, 0.998, 0.5558, 0.9995, 0.5556, 0.2363, 0.2036, 0.2363, 0.2277, 0.2482, 0.2244, 0.8032, 0.9192, 0.8004, 0.9295, 0.9254, 0.7947, 0.9266, 0.7832, 0.2363, 0.2036, 0.2244, 0.2244, 0.2363, 0.2277, 0.4799, 0.9896, 0.4799, 0.9995, 0.8004, 0.9295, 0.8032, 0.9192, 0.2363, 0.2036, 0.2125, 0.2036, 0.2157, 0.2156, 0.4799, 0.9896, 0.8032, 0.9192, 0.4799, 0.4943, 0.1506, 0.9315, 0.2363, 0.2036, 0.2157, 0.1915, 0.2125, 0.2036, 0.4799, 0.4943, 0.8714, 0.08943, 0.6771, 0.0004996, 0.2827, 0.0004996, 0.4799, 0.4943, 0.05068, 0.7832, 0.1506, 0.9315, 0.4799, 0.4943, 0.0004997, 0.5556, 0.05068, 0.7832, 0.4799, 0.4943, 0.0113, 0.314, 0.0004997, 0.5556, 0.4799, 0.4943, 0.1021, 0.06481, 0.0113, 0.314, 0.4799, 0.4943, 0.2827, 0.0004996, 0.1021, 0.06481, 0.4799, 0.4943, 0.9995, 0.5556, 0.9878, 0.314, 0.8714, 0.08943, 0.2363, 0.2036, 0.2363, 0.1795, 0.2244, 0.1827, 0.4799, 0.4943, 0.8032, 0.9192, 0.9266, 0.7832, 0.9995, 0.5556, 0.2363, 0.2036, 0.2482, 0.1827, 0.2363, 0.1795, 0.2388, 0.9061, 0.4799, 0.5911, 0.4799, 0.9143, 0.2363, 0.2036, 0.2569, 0.1915, 0.2482, 0.1827, 0.2363, 0.2036, 0.2244, 0.1827, 0.2157, 0.1915, 0.2839, 0.2036, 0.3316, 0.2036, 0.3188, 0.2517, 0.2775, 0.2277, 0.2775, 0.2277, 0.3188, 0.2517, 0.2839, 0.287, 0.2601, 0.2453, 0.2601, 0.2453, 0.2839, 0.287, 0.2363, 0.2999, 0.2363, 0.2517, 0.2363, 0.2517, 0.2363, 0.2999, 0.1887, 0.287, 0.2125, 0.2453, 0.2125, 0.2453, 0.1887, 0.287, 0.1538, 0.2517, 0.195, 0.2277, 0.195, 0.2277, 0.1538, 0.2517, 0.141, 0.2036, 0.1887, 0.2036, 0.1887, 0.2036, 0.141, 0.2036, 0.1538, 0.1554, 0.195, 0.1795, 0.195, 0.1795, 0.1538, 0.1554, 0.1887, 0.1201, 0.2125, 0.1618, 0.2125, 0.1618, 0.1887, 0.1201, 0.2363, 0.1072, 0.2363, 0.1554, 0.2363, 0.1554, 0.2363, 0.1072, 0.2839, 0.1201, 0.2601, 0.1618, 0.2601, 0.1618, 0.2839, 0.1201, 0.3188, 0.1554, 0.2775, 0.1795, 0.2775, 0.1795, 0.3188, 0.1554, 0.3316, 0.2036, 0.2839, 0.2036, 0.7106, 0.685, 0.8506, 0.6861, 0.8624, 0.5991, 0.7244, 0.6313, 0.8083, 0.9259, 0.8911, 0.9397, 0.741, 0.94, 0.7666, 0.9224, 0.8802, 0.8994, 0.8731, 0.8837, 0.7507, 0.8633, 1.328, 0.0173, 1.101, 0.4347, 0.9904, 0.8989, 1.38, 0.0173, 0.6685, 0.9193, 0.6521, 0.8712, 0.6521, 0.8712, 0.6273, 0.5234, 0.6738, 0.4904, 0.6231, 0.4995, 0.7026, 0.9352, 0.6685, 0.9193, 0.6521, 0.9309, 0.9904, 0.4673, 0.9914, 0.43, 0.9486, 0.4489, 0.9486, 0.4489, 0.9904, 0.5061, 0.9904, 0.4673, 0.6738, 0.4904, 0.7389, 0.5192, 0.7432, 0.4782, 0.8624, 0.5991, 0.9904, 0.6292, 0.8817, 0.5724, 0.8624, 0.5724, 0.9904, 0.6713, 0.9904, 0.7135, 0.8679, 0.7153, 0.8506, 0.6861, 0.9904, 0.7763, 0.9904, 0.8078, 0.8691, 0.8046, 0.8731, 0.7604, 0.6822, 0.8897, 0.6521, 0.7975, 0.7507, 0.8137, 0.7507, 0.8633, 0.6344, 0.5672, 0.7244, 0.5689, 0.7389, 0.5446, 0.6231, 0.6709, 0.7106, 0.685, 0.7244, 0.6313, 0.6313, 0.625, 0.6303, 0.6852, 0.7401, 0.7356, 0.7106, 0.685, 0.6231, 0.6709, 0.7389, 0.5192, 0.8624, 0.5255, 0.8611, 0.4617, 0.7432, 0.4782, 0.7507, 0.8137, 0.8691, 0.8046, 0.8731, 0.7604, 0.7456, 0.7719, 0.6606, 0.7146, 0.7401, 0.7356, 0.6303, 0.6852, 0.7456, 0.7719, 0.7401, 0.7356, 0.6606, 0.7146, 0.6521, 0.7364, 0.7456, 0.7719, 0.6606, 0.7146, 0.7507, 0.8137, 0.7456, 0.7719, 0.6521, 0.7975, 0.6103, 0.8714, 0.6505, 0.877, 0.6521, 0.7975, 0.6103, 0.8135, 0.9904, 0.5061, 0.9486, 0.4489, 0.8624, 0.5255, 0.9904, 0.5393, 0.7401, 0.7356, 0.8679, 0.7153, 0.8506, 0.6861, 0.7106, 0.685, 0.8624, 0.5255, 0.8611, 0.4617, 0.9486, 0.4489, 0.7456, 0.7719, 0.8731, 0.7604, 0.8679, 0.7153, 0.7401, 0.7356, 0.9904, 0.6292, 0.9904, 0.6713, 0.8506, 0.6861, 0.8624, 0.5991, 0.9904, 0.7763, 0.9904, 0.7135, 0.8679, 0.7153, 0.8731, 0.7604, 0.8691, 0.8046, 0.9904, 0.8078, 0.9904, 0.8392, 0.8731, 0.852, 0.7507, 0.8633, 0.7507, 0.8137, 0.8691, 0.8046, 0.8731, 0.8837, 0.7439, 0.9147, 0.7507, 0.8633, 0.8802, 0.8994, 0.8874, 0.9151, 0.6521, 0.8712, 0.6505, 0.877, 0.6521, 0.8712, 0.6685, 0.9193, 0.6505, 0.877, 0.6521, 0.8712, 0.6505, 0.877, 0.6822, 0.8897, 0.6521, 0.7975, 0.6822, 0.8897, 0.6924, 0.9124, 0.7439, 0.9147, 0.7439, 0.9147, 0.741, 0.94, 0.6924, 0.9124, 0.7439, 0.9147, 0.8874, 0.9151, 0.8802, 0.8994, 0.7507, 0.8633, 1.755, 0.03852, 0.8963, 0.9368, 0.741, 0.94, 0.7439, 0.9147, 0.7507, 0.8137, 0.7507, 0.8633, 0.8731, 0.852, 0.8691, 0.8046, 0.6103, 0.9138, 0.6685, 0.9193, 0.6505, 0.877, 0.6103, 0.8714, 0.6103, 0.9293, 0.6521, 0.9309, 0.6685, 0.9193, 0.6103, 0.9138, 0.6103, 0.9138, 0.6521, 0.9146, 0.6521, 0.9309, 0.6103, 0.9293, 0.6103, 0.7555, 0.6521, 0.7364, 0.6521, 0.7975, 0.6103, 0.8135, 0.6521, 0.9146, 0.6103, 0.9138, 0.6103, 0.8714, 0.6521, 0.9146, 0.6103, 0.8714, 0.6677, 0.8925, 0.6677, 0.8925, 0.6103, 0.8714, 0.6103, 0.8135, 0.6677, 0.8925, 0.6103, 0.8135, 0.6521, 0.7975, 0.6103, 0.7555, 0.6521, 0.7364, 0.6606, 0.7146, 0.613, 0.7131, 0.6521, 0.7364, 0.6103, 0.7555, 0.6123, 0.7131, 0.6521, 0.7364, 0.6123, 0.7131, 0.6601, 0.7062, 0.6601, 0.7062, 0.6123, 0.7131, 0.6153, 0.6976, 0.6601, 0.7062, 0.6153, 0.6976, 0.6303, 0.6852, 0.6303, 0.6852, 0.6153, 0.6976, 0.613, 0.7131, 0.6303, 0.6852, 0.613, 0.7131, 0.6606, 0.7146, 0.6318, 0.4169, 0.6575, 0.4866, 0.6231, 0.4995, 0.5956, 0.4217, 0.6521, 0.7364, 0.6103, 0.7555, 0.6103, 0.8135, 0.6521, 0.7364, 0.6103, 0.8135, 0.6521, 0.7975, 0.4396, 0.9084, 0.6103, 0.9138, 0.6103, 0.8714, 0.4396, 0.8703, 0.4396, 0.9223, 0.6103, 0.9293, 0.6103, 0.9138, 0.4396, 0.9084, 0.4396, 0.9084, 0.6103, 0.9138, 0.6103, 0.9293, 0.4396, 0.9223, 0.4396, 0.8238, 0.6103, 0.8135, 0.6103, 0.8714, 0.4396, 0.8703, 0.4396, 0.7718, 0.6103, 0.7555, 0.6103, 0.8135, 0.4396, 0.8238, 0.4396, 0.7337, 0.6123, 0.7131, 0.6103, 0.7555, 0.4396, 0.7718, 0.4396, 0.7337, 0.613, 0.7131, 0.6153, 0.6976, 0.4396, 0.7198, 0.4396, 0.7718, 0.6103, 0.7555, 0.613, 0.7131, 0.4396, 0.7337, 0.4396, 0.8238, 0.6103, 0.8135, 0.6103, 0.7555, 0.4396, 0.7718, 0.3754, 0.9107, 0.4068, 0.9056, 0.4068, 0.871, 0.3754, 0.8739, 0.3754, 0.8236, 0.4068, 0.8237, 0.4068, 0.7763, 0.3754, 0.7733, 0.4068, 0.871, 0.4396, 0.8703, 0.4396, 0.9084, 0.4068, 0.9056, 0.3754, 0.8739, 0.4068, 0.871, 0.4068, 0.9056, 0.3754, 0.9107, 0.4068, 0.7763, 0.4396, 0.7718, 0.4396, 0.8238, 0.4068, 0.8237, 0.3754, 0.7733, 0.4068, 0.7763, 0.4068, 0.8237, 0.3754, 0.8236, 0.1667, 0.7508, 0.2837, 0.7325, 0.2837, 0.7454, 0.1667, 0.7619, 0.1667, 0.7619, 0.2837, 0.7454, 0.2837, 0.7325, 0.1667, 0.7508, 0.3754, 0.7365, 0.4068, 0.7417, 0.4068, 0.7264, 0.3754, 0.7261, 0.4068, 0.871, 0.4396, 0.8703, 0.4396, 0.8238, 0.4068, 0.8237, 0.4068, 0.9056, 0.4396, 0.9084, 0.4396, 0.8703, 0.4068, 0.871, 0.4068, 0.9234, 0.4396, 0.9223, 0.4396, 0.9084, 0.4068, 0.9056, 0.4068, 0.9056, 0.4396, 0.9084, 0.4396, 0.9223, 0.4068, 0.9234, 0.4068, 0.8237, 0.4396, 0.8238, 0.4396, 0.8703, 0.4068, 0.871, 0.2837, 0.7807, 0.3754, 0.7733, 0.3754, 0.8236, 0.2837, 0.8289, 0.4068, 0.7417, 0.4396, 0.7337, 0.4396, 0.7718, 0.4068, 0.7763, 0.4068, 0.7264, 0.4396, 0.7198, 0.4396, 0.7337, 0.4068, 0.7417, 0.4068, 0.7417, 0.4396, 0.7337, 0.4396, 0.7198, 0.4068, 0.7264, 0.4068, 0.7763, 0.4396, 0.7718, 0.4396, 0.7337, 0.4068, 0.7417, 0.4068, 0.8237, 0.4396, 0.8238, 0.4396, 0.7718, 0.4068, 0.7763, 0.3754, 0.8739, 0.4068, 0.871, 0.4068, 0.8237, 0.3754, 0.8236, 0.1667, 0.9065, 0.2837, 0.9125, 0.2837, 0.8772, 0.1667, 0.8759, 0.3754, 0.9107, 0.4068, 0.9056, 0.4068, 0.9234, 0.3754, 0.9242, 0.1667, 0.8759, 0.2837, 0.8772, 0.2837, 0.9125, 0.1667, 0.9065, 0.3754, 0.8236, 0.4068, 0.8237, 0.4068, 0.871, 0.3754, 0.8739, 0.1667, 0.7925, 0.2837, 0.7807, 0.2837, 0.8289, 0.1667, 0.8342, 0.3754, 0.7365, 0.4068, 0.7417, 0.4068, 0.7763, 0.3754, 0.7733, 0.3754, 0.7261, 0.4068, 0.7264, 0.4068, 0.7417, 0.3754, 0.7365, 0.1667, 0.7925, 0.2837, 0.7807, 0.2837, 0.7454, 0.1667, 0.7619, 0.3754, 0.7733, 0.4068, 0.7763, 0.4068, 0.7417, 0.3754, 0.7365, 0.1667, 0.9065, 0.2837, 0.9125, 0.2837, 0.9254, 0.1667, 0.9177, 0.2837, 0.8772, 0.3754, 0.8739, 0.3754, 0.8236, 0.2837, 0.8289, 0.1667, 0.9177, 0.2837, 0.9254, 0.2837, 0.9125, 0.1667, 0.9065, 0.2837, 0.9254, 0.3754, 0.9242, 0.3754, 0.9107, 0.2837, 0.9125, 0.2837, 0.9125, 0.3754, 0.9107, 0.3754, 0.9242, 0.2837, 0.9254, 0.1667, 0.8342, 0.2837, 0.8289, 0.2837, 0.8772, 0.1667, 0.8759, 0.2837, 0.8289, 0.3754, 0.8236, 0.3754, 0.8739, 0.2837, 0.8772, 0.1667, 0.7619, 0.2837, 0.7454, 0.2837, 0.7807, 0.1667, 0.7925, 0.2837, 0.7454, 0.3754, 0.7365, 0.3754, 0.7733, 0.2837, 0.7807, 0.2837, 0.7325, 0.3754, 0.7261, 0.3754, 0.7365, 0.2837, 0.7454, 0.2837, 0.7454, 0.3754, 0.7365, 0.3754, 0.7261, 0.2837, 0.7325, 0.2837, 0.7807, 0.3754, 0.7733, 0.3754, 0.7365, 0.2837, 0.7454, 0.2837, 0.8289, 0.3754, 0.8236, 0.3754, 0.7733, 0.2837, 0.7807, 0.8437, 0.413, 0.8611, 0.4579, 0.7425, 0.4745, 0.7266, 0.4151, 0.6575, 0.4866, 0.6318, 0.4169, 0.7266, 0.4151, 0.9385, 0.4113, 0.9486, 0.4451, 0.8611, 0.4579, 0.8437, 0.413, 0.9747, 0.4148, 0.9914, 0.43, 0.9486, 0.4451, 0.9385, 0.4113, 0.9385, 0.4151, 0.9486, 0.4489, 0.9914, 0.43, 0.9747, 0.4148, 0.8437, 0.4168, 0.8611, 0.4617, 0.9486, 0.4489, 0.9385, 0.4151, 0.7266, 0.4189, 0.7432, 0.4782, 0.8611, 0.4617, 0.8437, 0.4168, 0.6318, 0.4207, 0.6738, 0.4904, 0.7432, 0.4782, 0.7266, 0.4189, 0.5956, 0.4217, 0.6231, 0.4995, 0.6738, 0.4904, 0.6318, 0.4207, 0.9698, 0.3338, 0.9747, 0.4148, 0.9385, 0.4113, 0.936, 0.3355, 0.7221, 0.3384, 0.7266, 0.4151, 0.6318, 0.4169, 0.6186, 0.3403, 0.8313, 0.3365, 0.8437, 0.413, 0.7266, 0.4151, 0.7221, 0.3384, 0.936, 0.3355, 0.9385, 0.4113, 0.8437, 0.413, 0.8313, 0.3365, 0.936, 0.3342, 0.9385, 0.4151, 0.9747, 0.4148, 0.9698, 0.3338, 0.7425, 0.4745, 0.7389, 0.5154, 0.6575, 0.4866, 0.6145, 0.1921, 0.6219, 0.2559, 0.5872, 0.2565, 0.5791, 0.1927, 0.5851, 0.3399, 0.5956, 0.4217, 0.6318, 0.4207, 0.6186, 0.3391, 0.8313, 0.3353, 0.8437, 0.4168, 0.9385, 0.4151, 0.936, 0.3342, 0.7221, 0.3372, 0.7266, 0.4189, 0.8437, 0.4168, 0.8313, 0.3353, 0.6186, 0.3403, 0.6318, 0.4169, 0.5956, 0.4217, 0.5851, 0.3399, 0.7147, 0.3161, 0.7221, 0.3384, 0.6186, 0.3403, 0.6202, 0.3178, 0.8316, 0.314, 0.8313, 0.3365, 0.7221, 0.3384, 0.7147, 0.3161, 0.9262, 0.3125, 0.936, 0.3355, 0.8313, 0.3365, 0.8316, 0.314, 0.9623, 0.3119, 0.9698, 0.3338, 0.936, 0.3355, 0.9262, 0.3125, 0.9262, 0.3125, 0.936, 0.3342, 0.9698, 0.3338, 0.9623, 0.3119, 0.8316, 0.314, 0.8313, 0.3353, 0.936, 0.3342, 0.9262, 0.3125, 0.7147, 0.3161, 0.7221, 0.3372, 0.8313, 0.3353, 0.8316, 0.314, 0.6202, 0.3178, 0.6186, 0.3391, 0.7221, 0.3372, 0.7147, 0.3161, 0.5841, 0.3185, 0.5851, 0.3399, 0.6186, 0.3391, 0.6202, 0.3178, 0.6174, 0.2752, 0.6202, 0.3178, 0.5841, 0.3185, 0.5813, 0.2758, 0.712, 0.2736, 0.7147, 0.3161, 0.6202, 0.3178, 0.6174, 0.2752, 0.8289, 0.2716, 0.8316, 0.314, 0.7147, 0.3161, 0.712, 0.2736, 0.9234, 0.2699, 0.9262, 0.3125, 0.8316, 0.314, 0.8289, 0.2716, 0.9595, 0.2693, 0.9623, 0.3119, 0.9262, 0.3125, 0.9234, 0.2699, 0.9234, 0.2699, 0.9262, 0.3125, 0.9623, 0.3119, 0.9595, 0.2693, 0.8289, 0.2716, 0.8316, 0.314, 0.9262, 0.3125, 0.9234, 0.2699, 0.712, 0.2736, 0.7147, 0.3161, 0.8316, 0.314, 0.8289, 0.2716, 0.6174, 0.2752, 0.6202, 0.3178, 0.7147, 0.3161, 0.712, 0.2736, 0.5813, 0.2758, 0.5841, 0.3185, 0.6202, 0.3178, 0.6174, 0.2752, 0.6219, 0.2559, 0.6174, 0.2752, 0.5813, 0.2758, 0.5872, 0.2565, 0.7129, 0.2543, 0.712, 0.2736, 0.6174, 0.2752, 0.6219, 0.2559, 0.9162, 0.2508, 0.9234, 0.2699, 0.8289, 0.2716, 0.8253, 0.2524, 0.61, 0.1468, 0.6145, 0.1921, 0.5791, 0.1927, 0.5746, 0.1468, 0.9509, 0.2502, 0.9595, 0.2693, 0.9234, 0.2699, 0.9162, 0.2508, 0.9162, 0.2508, 0.9234, 0.2699, 0.9595, 0.2693, 0.9509, 0.2502, 0.8253, 0.2524, 0.8289, 0.2716, 0.9234, 0.2699, 0.9162, 0.2508, 0.7129, 0.2543, 0.712, 0.2736, 0.8289, 0.2716, 0.8253, 0.2524, 0.6219, 0.2559, 0.6174, 0.2752, 0.712, 0.2736, 0.7129, 0.2543, 0.5872, 0.2565, 0.5813, 0.2758, 0.6174, 0.2752, 0.6219, 0.2559, 0.8253, 0.2524, 0.8289, 0.2716, 0.712, 0.2736, 0.7129, 0.2543, 0.7073, 0.1905, 0.7129, 0.2543, 0.6219, 0.2559, 0.6145, 0.1921, 0.8218, 0.1885, 0.8253, 0.2524, 0.7129, 0.2543, 0.7073, 0.1905, 0.9146, 0.1869, 0.9162, 0.2508, 0.8253, 0.2524, 0.8218, 0.1885, 0.95, 0.1863, 0.9509, 0.2502, 0.9162, 0.2508, 0.9146, 0.1869, 0.9146, 0.1869, 0.9162, 0.2508, 0.9509, 0.2502, 0.95, 0.1863, 0.8218, 0.1885, 0.8253, 0.2524, 0.9162, 0.2508, 0.9146, 0.1869, 0.7073, 0.1905, 0.7129, 0.2543, 0.8253, 0.2524, 0.8218, 0.1885, 0.6145, 0.1921, 0.6219, 0.2559, 0.7129, 0.2543, 0.7073, 0.1905, 0.5791, 0.1927, 0.5872, 0.2565, 0.6219, 0.2559, 0.6145, 0.1921, 0.6202, 0.3178, 0.6186, 0.3403, 0.5851, 0.3399, 0.5841, 0.3185, 0.7027, 0.1468, 0.7073, 0.1905, 0.6145, 0.1921, 0.61, 0.1468, 0.8173, 0.1468, 0.8218, 0.1885, 0.7073, 0.1905, 0.7027, 0.1468, 0.91, 0.1468, 0.9146, 0.1869, 0.8218, 0.1885, 0.8173, 0.1468, 0.9454, 0.1468, 0.95, 0.1863, 0.9146, 0.1869, 0.91, 0.1468, 0.91, 0.1468, 0.9146, 0.1869, 0.95, 0.1863, 0.9454, 0.1468, 0.8173, 0.1468, 0.8218, 0.1885, 0.9146, 0.1869, 0.91, 0.1468, 0.7027, 0.1468, 0.7073, 0.1905, 0.8218, 0.1885, 0.8173, 0.1468, 0.61, 0.1468, 0.6145, 0.1921, 0.7073, 0.1905, 0.7027, 0.1468, 0.5746, 0.1468, 0.5791, 0.1927, 0.6145, 0.1921, 0.61, 0.1468, 0.5956, 0.4217, 0.6318, 0.4169, 0.6186, 0.3403, 0.5851, 0.3399, 0.6273, 0.5234, 0.6231, 0.4995, 0.6575, 0.4866, 0.7026, 0.9352, 0.6521, 0.9309, 0.6521, 0.9146, 0.9486, 0.4451, 0.9914, 0.43, 0.9904, 0.4635, 0.9486, 0.4451, 0.9904, 0.4635, 0.9904, 0.5204, 0.6303, 0.6852, 0.6231, 0.6709, 0.7244, 0.6702, 0.7479, 0.7352, 0.868, 0.7153, 0.8506, 0.6861, 0.9904, 0.7135, 0.6521, 0.7975, 0.7507, 0.815, 0.7507, 0.862, 0.6521, 0.7975, 0.7507, 0.862, 0.6677, 0.8925, 0.6575, 0.4866, 0.6273, 0.5234, 0.6344, 0.5672, 0.6273, 0.5234, 0.6575, 0.4866, 0.6344, 0.5672, 0.7317, 0.5623, 0.6344, 0.5672, 0.6575, 0.4866, 0.7389, 0.5154, 0.6231, 0.6709, 0.6313, 0.625, 0.7244, 0.6264, 0.7244, 0.6702, 0.8624, 0.5959, 0.9904, 0.6235, 0.9904, 0.7135, 0.8506, 0.6861, 0.7507, 0.815, 0.7458, 0.7722, 0.8775, 0.7745, 0.8731, 0.8333, 0.7244, 0.6702, 0.7244, 0.6264, 0.8624, 0.5959, 0.8506, 0.6861, 0.6601, 0.7062, 0.6303, 0.6852, 0.7479, 0.7352, 0.7458, 0.7722, 0.6601, 0.7062, 0.7479, 0.7352, 0.6521, 0.7364, 0.6601, 0.7062, 0.7458, 0.7722, 0.7507, 0.815, 0.6521, 0.7364, 0.7458, 0.7722, 0.6521, 0.7975, 0.6521, 0.7364, 0.7507, 0.815, 0.7389, 0.5154, 0.7425, 0.4745, 0.8611, 0.4579, 0.8624, 0.5218, 0.8611, 0.4579, 0.9486, 0.4451, 0.9904, 0.5204, 0.7317, 0.5623, 0.7389, 0.5154, 0.8624, 0.5218, 0.8624, 0.5589, 0.7479, 0.7352, 0.7244, 0.6702, 0.8506, 0.6861, 0.868, 0.7153, 0.7458, 0.7722, 0.7479, 0.7352, 0.868, 0.7153, 0.8775, 0.7745, 0.868, 0.7153, 0.9904, 0.7135, 0.9904, 0.7763, 0.8775, 0.7745, 0.8775, 0.7745, 0.9904, 0.7763, 0.9904, 0.8392, 0.8731, 0.8333, 0.8083, 0.9259, 0.8728, 0.9279, 0.8731, 0.8837, 0.7507, 0.862, 0.8083, 0.9259, 0.7666, 0.9224, 0.7026, 0.9352, 0.6521, 0.9146, 0.6677, 0.8925, 0.7381, 0.8958, 0.7507, 0.862, 0.7666, 0.9224, 0.7666, 0.9224, 0.725, 0.9166, 0.741, 0.94, 0.741, 0.94, 0.725, 0.9166, 0.6677, 0.8925, 0.7026, 0.9352, 0.6677, 0.8925, 0.741, 0.94, 0.8731, 0.8333, 0.9904, 0.8392, 0.9323, 0.9229, 0.8731, 0.8837, 0.7507, 0.862, 0.725, 0.9166, 0.6677, 0.8925, 0.9323, 0.9229, 0.9904, 0.8392, 0.8731, 0.8333, 0.8731, 0.8837, 1.101, 0.4347, 1.328, 0.0173, 1.38, 0.0173, 0.9904, 0.8989, 0.8083, 0.9259, 0.8728, 0.9279, 0.8923, 0.9396, 0.8911, 0.9397, 0.741, 0.94, 0.8911, 0.9397, 0.8083, 0.9259, 0.7666, 0.9224, 1.755, 0.03852, 0.7439, 0.9147, 0.741, 0.94, 0.8963, 0.9368, 0.4396, 0.8703, 0.6103, 0.8714, 0.6103, 0.8135, 0.4396, 0.8238, 0.1554, 0.3832, 0.1775, 0.2709, 0.0423, 0.2903, 0.03341, 0.4892, 0.2363, 0.2036, 0.2601, 0.2036, 0.2569, 0.1915, 0.3019, 0.564, 0.07797, 0.7597, 0.2204, 0.489, 0.3019, 0.564, 0.2388, 0.9061, 0.07797, 0.7597, 0.2204, 0.489, 0.03341, 0.4892, 0.07797, 0.7597, 0.2204, 0.489, 0.1554, 0.3832, 0.03341, 0.4892, 0.2363, 0.2036, 0.2601, 0.2036, 0.2569, 0.2156, 0.2363, 0.2036, 0.2569, 0.2156, 0.2482, 0.2244, 0.5716, 0.1252, 0.7339, 0.1778, 0.8476, 0.1012, 0.6422, 0.03233, 0.2363, 0.2036, 0.2482, 0.2244, 0.2363, 0.2277, 0.3176, 0.03233, 0.2841, 0.004744, 0.6757, 0.004744, 0.6422, 0.03233, 0.9638, 0.4892, 0.8601, 0.3832, 0.838, 0.2709, 0.9542, 0.2903, 0.2363, 0.2036, 0.2363, 0.2277, 0.2244, 0.2244, 0.7339, 0.1778, 0.9542, 0.2903, 0.8476, 0.1012, 0.7339, 0.1778, 0.0, 0.0, 0.0, 0.0, 0.0, 0.0, 0.6579, 0.564, 0.4799, 0.5911, 0.4799, 0.9143, 0.2363, 0.2036, 0.2244, 0.2244, 0.2157, 0.2156, 0.8601, 0.3832, 0.897, 0.7597, 0.9638, 0.4892, 0.8601, 0.3832, 0.7951, 0.489, 0.897, 0.7597, 0.7951, 0.489, 0.7566, 0.9061, 0.897, 0.7597, 0.7951, 0.489, 0.6579, 0.564, 0.7566, 0.9061, 0.4799, 0.9143, 0.2388, 0.9061, 0.1534, 0.9419, 0.4799, 0.9995, 0.2363, 0.2036, 0.2157, 0.2156, 0.2125, 0.2036, 0.2388, 0.9061, 0.07797, 0.7597, 0.05181, 0.7947, 0.1534, 0.9419, 0.2363, 0.2036, 0.2125, 0.2036, 0.2157, 0.1915, 0.07797, 0.7597, 0.03341, 0.4892, 0.001855, 0.5558, 0.05181, 0.7947, 0.2363, 0.2036, 0.2157, 0.1915, 0.2244, 0.1827, 0.03341, 0.4892, 0.0423, 0.2903, 0.01258, 0.3159, 0.001855, 0.5558, 0.2363, 0.2036, 0.2244, 0.1827, 0.2363, 0.1795, 0.0423, 0.2903, 0.1241, 0.07662, 0.103, 0.06823, 0.01258, 0.3159, 0.2363, 0.2036, 0.2363, 0.1795, 0.2482, 0.1827, 0.1241, 0.07662, 0.3176, 0.03233, 0.2841, 0.004744, 0.103, 0.06823, 0.2363, 0.2036, 0.2482, 0.1827, 0.2569, 0.1915, 0.6422, 0.03233, 0.8476, 0.1012, 0.8704, 0.09285, 0.6757, 0.004744, 0.2363, 0.2036, 0.2569, 0.1915, 0.2601, 0.2036, 0.6757, 0.004744, 0.8704, 0.09285, 0.8714, 0.08943, 0.6771, 0.0004996, 0.2841, 0.004744, 0.2827, 0.0004996, 0.6771, 0.0004996, 0.6757, 0.004744, 0.8476, 0.1012, 0.9542, 0.2903, 0.9864, 0.3159, 0.8704, 0.09285, 0.2569, 0.1915, 0.2775, 0.1795, 0.2839, 0.2036, 0.2601, 0.2036, 0.9542, 0.2903, 0.9638, 0.4892, 0.998, 0.5558, 0.9864, 0.3159, 0.2482, 0.1827, 0.2601, 0.1618, 0.2775, 0.1795, 0.2569, 0.1915, 0.9638, 0.4892, 0.897, 0.7597, 0.9254, 0.7947, 0.998, 0.5558, 0.2363, 0.1795, 0.2363, 0.1554, 0.2601, 0.1618, 0.2482, 0.1827, 0.897, 0.7597, 0.7566, 0.9061, 0.8004, 0.9295, 0.9254, 0.7947, 0.2244, 0.1827, 0.2125, 0.1618, 0.2363, 0.1554, 0.2363, 0.1795, 0.7566, 0.9061, 0.4799, 0.9143, 0.4799, 0.9995, 0.8004, 0.9295, 0.2157, 0.1915, 0.195, 0.1795, 0.2125, 0.1618, 0.2244, 0.1827, 0.4799, 0.9995, 0.1534, 0.9419, 0.1506, 0.9315, 0.4799, 0.9896, 0.2125, 0.2036, 0.1887, 0.2036, 0.195, 0.1795, 0.2157, 0.1915, 0.1534, 0.9419, 0.05181, 0.7947, 0.05068, 0.7832, 0.1506, 0.9315, 0.2157, 0.2156, 0.195, 0.2277, 0.1887, 0.2036, 0.2125, 0.2036, 0.05181, 0.7947, 0.001855, 0.5558, 0.0004997, 0.5556, 0.05068, 0.7832, 0.2244, 0.2244, 0.2125, 0.2453, 0.195, 0.2277, 0.2157, 0.2156, 0.001855, 0.5558, 0.01258, 0.3159, 0.0113, 0.314, 0.0004997, 0.5556, 0.2363, 0.2277, 0.2363, 0.2517, 0.2125, 0.2453, 0.2244, 0.2244, 0.01258, 0.3159, 0.103, 0.06823, 0.1021, 0.06481, 0.0113, 0.314, 0.2482, 0.2244, 0.2601, 0.2453, 0.2363, 0.2517, 0.2363, 0.2277, 0.103, 0.06823, 0.2841, 0.004744, 0.2827, 0.0004996, 0.1021, 0.06481, 0.2569, 0.2156, 0.2775, 0.2277, 0.2601, 0.2453, 0.2482, 0.2244, 0.7566, 0.9061, 0.6579, 0.564, 0.4799, 0.9143, 0.2601, 0.2036, 0.2839, 0.2036, 0.2775, 0.2277, 0.2569, 0.2156, 0.7566, 0.9061, 0.4799, 0.9143, 0.6579, 0.564, 0.2601, 0.2036, 0.2839, 0.2036, 0.2775, 0.1795, 0.2569, 0.1915, 0.8704, 0.09285, 0.9864, 0.3159, 0.9878, 0.314, 0.8714, 0.08943, 0.2569, 0.1915, 0.2775, 0.1795, 0.2601, 0.1618, 0.2482, 0.1827, 0.9864, 0.3159, 0.998, 0.5558, 0.9995, 0.5556, 0.9878, 0.314, 0.2482, 0.1827, 0.2601, 0.1618, 0.2363, 0.1554, 0.2363, 0.1795, 0.998, 0.5558, 0.9254, 0.7947, 0.9266, 0.7832, 0.9995, 0.5556, 0.2363, 0.1795, 0.2363, 0.1554, 0.2125, 0.1618, 0.2244, 0.1827, 0.9254, 0.7947, 0.8004, 0.9295, 0.8032, 0.9192, 0.9266, 0.7832, 0.2244, 0.1827, 0.2125, 0.1618, 0.195, 0.1795, 0.2157, 0.1915, 0.8004, 0.9295, 0.4799, 0.9995, 0.4799, 0.9896, 0.8032, 0.9192, 0.2157, 0.1915, 0.195, 0.1795, 0.1887, 0.2036, 0.2125, 0.2036, 0.4799, 0.4943, 0.8032, 0.9192, 0.4799, 0.9896, 0.1506, 0.9315, 0.2125, 0.2036, 0.1887, 0.2036, 0.195, 0.2277, 0.2157, 0.2156, 0.6771, 0.0004996, 0.8714, 0.08943, 0.4799, 0.4943, 0.2827, 0.0004996, 0.4799, 0.4943, 0.1506, 0.9315, 0.05068, 0.7832, 0.4799, 0.4943, 0.05068, 0.7832, 0.0004997, 0.5556, 0.4799, 0.4943, 0.0004997, 0.5556, 0.0113, 0.314, 0.4799, 0.4943, 0.0113, 0.314, 0.1021, 0.06481, 0.4799, 0.4943, 0.1021, 0.06481, 0.2827, 0.0004996, 0.9878, 0.314, 0.9995, 0.5556, 0.4799, 0.4943, 0.8714, 0.08943, 0.2244, 0.2244, 0.2125, 0.2453, 0.2363, 0.2517, 0.2363, 0.2277, 0.9266, 0.7832, 0.8032, 0.9192, 0.4799, 0.4943, 0.9995, 0.5556, 0.2363, 0.2277, 0.2363, 0.2517, 0.2601, 0.2453, 0.2482, 0.2244, 0.2569, 0.2156, 0.2775, 0.2277, 0.2839, 0.2036, 0.2601, 0.2036, 0.2482, 0.2244, 0.2601, 0.2453, 0.2775, 0.2277, 0.2569, 0.2156, 0.2157, 0.2156, 0.195, 0.2277, 0.2125, 0.2453, 0.2244, 0.2244, 0.2775, 0.2277, 0.3188, 0.2517, 0.3316, 0.2036, 0.2839, 0.2036, 0.2601, 0.2453, 0.2839, 0.287, 0.3188, 0.2517, 0.2775, 0.2277, 0.2363, 0.2517, 0.2363, 0.2999, 0.2839, 0.287, 0.2601, 0.2453, 0.2125, 0.2453, 0.1887, 0.287, 0.2363, 0.2999, 0.2363, 0.2517, 0.195, 0.2277, 0.1538, 0.2517, 0.1887, 0.287, 0.2125, 0.2453, 0.1887, 0.2036, 0.141, 0.2036, 0.1538, 0.2517, 0.195, 0.2277, 0.195, 0.1795, 0.1538, 0.1554, 0.141, 0.2036, 0.1887, 0.2036, 0.2125, 0.1618, 0.1887, 0.1201, 0.1538, 0.1554, 0.195, 0.1795, 0.2363, 0.1554, 0.2363, 0.1072, 0.1887, 0.1201, 0.2125, 0.1618, 0.2601, 0.1618, 0.2839, 0.1201, 0.2363, 0.1072, 0.2363, 0.1554, 0.2775, 0.1795, 0.3188, 0.1554, 0.2839, 0.1201, 0.2601, 0.1618, 0.2839, 0.2036, 0.3316, 0.2036, 0.3188, 0.1554, 0.2775, 0.1795, 0.9904, 0.8392, 0.9904, 0.8989, 1.101, 0.4347, 0.8731, 0.852, 1.101, 0.4347, 0.9904, 0.8989, 0.9904, 0.8392, 0.8731, 0.852, 0.7244, 0.6313, 0.8624, 0.5991, 0.7406, 0.5724, 0.7244, 0.5724, 0.6273, 0.5234, 0.6738, 0.4904, 0.7389, 0.5446, 0.6344, 0.5672, 0.7244, 0.5689, 0.6344, 0.5672, 0.7389, 0.5446, 0.8624, 0.5724, 0.8624, 0.5255, 0.9685, 0.5393, 0.8817, 0.5724, 0.9904, 0.5724, 0.9904, 0.5594, 0.8624, 0.5589, 0.8624, 0.5724, 0.7317, 0.5623, 0.8624, 0.5589, 0.8624, 0.5724, 0.8817, 0.5724, 0.9904, 0.6292, 0.8624, 0.5991, 0.8624, 0.5724, 0.7389, 0.5446, 0.8624, 0.5623, 0.7406, 0.5724, 0.7244, 0.5689, 0.9904, 0.5204, 0.8611, 0.4579, 0.8624, 0.5218, 0.9486, 0.4489, 0.8611, 0.4617, 0.8624, 0.5255, 0.7244, 0.6313, 0.7244, 0.5724, 0.802, 0.5724, 0.8624, 0.5991, 0.7244, 0.6264, 0.7305, 0.5724, 0.6423, 0.5724, 0.8624, 0.5724, 0.9904, 0.5724, 0.9904, 0.5393, 0.8624, 0.5623, 0.6313, 0.625, 0.7244, 0.6313, 0.7244, 0.5724, 0.6341, 0.5724, 0.8624, 0.5589, 0.9484, 0.5594, 0.8893, 0.5724, 0.8624, 0.5724, 0.8624, 0.5589, 0.8624, 0.5218, 0.9904, 0.5204, 0.9484, 0.5594, 0.6313, 0.625, 0.6417, 0.5724, 0.7244, 0.5724, 0.7244, 0.6313, 0.6313, 0.625, 0.7244, 0.6264, 0.6341, 0.5724, 0.7244, 0.6264, 0.8624, 0.5959, 0.7305, 0.5724, 0.8624, 0.5724, 0.8624, 0.5589, 0.771, 0.5724, 0.6575, 0.4866, 0.6344, 0.5672, 0.7317, 0.5623, 0.7389, 0.5154, 0.8624, 0.5959, 0.8624, 0.5724, 0.771, 0.5724, 0.4396, 0.8703, 0.6103, 0.8714, 0.6103, 0.9138, 0.4396, 0.9084, 0.4396, 0.7198, 0.6153, 0.6976, 0.6123, 0.7131, 0.4396, 0.7337, 0.1667, 0.8759, 0.2837, 0.8772, 0.2837, 0.8289, 0.1667, 0.8342, 0.3754, 0.9242, 0.4068, 0.9234, 0.4068, 0.9056, 0.3754, 0.9107, 0.1667, 0.8342, 0.2837, 0.8289, 0.2837, 0.7807, 0.1667, 0.7925, 0.2837, 0.8772, 0.3754, 0.8739, 0.3754, 0.9107, 0.2837, 0.9125, 0.6186, 0.3391, 0.6318, 0.4207, 0.7266, 0.4189, 0.7221, 0.3372, 0.9904, 0.8392, 0.9904, 0.8078, 0.8691, 0.8046, 0.8731, 0.852, 0.8624, 0.5724, 0.8624, 0.5623, 0.7389, 0.5446, 0.7244, 0.5689, 0.9904, 0.6713, 0.9904, 0.6292, 0.8624, 0.5991, 0.8506, 0.6861, 0.6521, 0.7975, 0.6822, 0.8897, 0.7507, 0.8633, 0.7507, 0.8137, 0.6685, 0.9193, 0.6505, 0.877, 0.6822, 0.8897, 0.6924, 0.9124, 0.6505, 0.877, 0.6685, 0.9193, 0.6924, 0.9124, 0.6822, 0.8897, 0.741, 0.94, 0.7026, 0.9352, 0.6924, 0.9124, 0.7026, 0.9352, 0.741, 0.94, 0.6924, 0.9124, 0.6685, 0.9193, 0.7026, 0.9352, 0.6924, 0.9124, 0.7266, 0.4151, 0.7425, 0.4745, 0.6575, 0.4866, 0.6313, 0.625, 0.6423, 0.5724, 0.7305, 0.5724, 0.7244, 0.6264, 0.7389, 0.5446, 0.6738, 0.4904, 0.6273, 0.5234, 0.6344, 0.5672, 0.8624, 0.5959, 0.9904, 0.6235, 0.8893, 0.5724, 0.8624, 0.5724, 0.8893, 0.5724, 0.9904, 0.6235, 0.8624, 0.5959, 0.8624, 0.5724, 0.8611, 0.4579, 0.9904, 0.5204, 0.8624, 0.5218, 0.8624, 0.5218, 0.8624, 0.5589, 0.9904, 0.5464, 0.9904, 0.5204, 0.7507, 0.815, 0.7507, 0.862, 0.8731, 0.8837, 0.8731, 0.8333, 0.9904, 0.9252, 0.9323, 0.9229, 0.8731, 0.8837, 0.8728, 0.9279, 0.9904, 0.9252, 0.8728, 0.9279, 0.8731, 0.8837, 0.9323, 0.9229, 0.8731, 0.8837, 0.8728, 0.9279, 0.8083, 0.9259, 0.741, 0.94, 0.6677, 0.8925, 0.725, 0.9166, 0.7666, 0.9224, 0.741, 0.94, 0.725, 0.9166, 0.0, 0.0, 0.3883, 0.1252, 0.0, 0.0, 0.91, 0.1468, 0.226, 0.1778, 0.0, 0.0, 0.0, 0.0, 0.0, 0.0, 0.0, 0.0, 0.5716, 0.1252, 0.0, 0.0, 0.0, 0.0, 0.838, 0.2709, 0.8601, 0.3832, 0.9638, 0.4892, 0.9542, 0.2903, 0.0, 0.0, 0.838, 0.2709, 0.0, 0.0, 0.5746, 0.1468, 0.0, 0.0, 0.8601, 0.3832, 0.0, 0.0, 0.0, 0.0, 0.0, 0.0, 0.7951, 0.489, 0.0, 0.0, 0.0, 0.0, 0.6579, 0.564, 0.0, 0.0, 0.0, 0.0, 0.0, 0.0, 0.0, 0.0, 0.0, 0.0, 0.0, 0.0, 0.4799, 0.5911, 0.0, 0.0, 0.6579, 0.564, 0.0, 0.0, 0.0, 0.0, 0.0, 0.0, 0.0, 0.0, 0.0, 0.0, 0.0, 0.0, 0.0, 0.0, 0.0, 0.0, 0.0, 0.0, 0.0, 0.0, 0.0, 0.0, 0.1554, 0.3832, 0.0, 0.0, 0.0, 0.0, 0.0, 0.0, 0.0, 0.0, 0.0, 0.0, 0.1775, 0.2709, 0.0, 0.0, 0.1554, 0.3832, 0.0, 0.0, 0.0, 0.0, 0.0, 0.0, 0.2204, 0.489, 0.0, 0.0, 0.9454, 0.1468, 0.3019, 0.564, 0.2388, 0.9061, 0.4799, 0.9143, 0.3019, 0.564, 0.07797, 0.7597, 0.2388, 0.9061, 0.3019, 0.564, 0.2204, 0.489, 0.07797, 0.7597, 0.6422, 0.03233, 0.5716, 0.1252, 0.3883, 0.1252, 0.3176, 0.03233, 0.6771, 0.0004996, 0.2827, 0.0004996, 0.2841, 0.004744, 0.6757, 0.004744])
me_clonk.materials.append(mat_hand)
me_clonk.materials.append(mat_foot)
me_clonk.materials.append(mat_overlaycolor)
me_clonk.materials.append(mat_face)
me_clonk.use_remesh_preserve_volume = False
me_clonk.use_remesh_preserve_attributes = False
me_clonk.use_mirror_vertex_groups = False
me_clonk.update()

# ---- objects
ob_idol_rot_15_001 = bpy.data.objects.new('idol_rot-15.001', me_cube_002)
ob_idol_rot_15 = bpy.data.objects.new('idol_rot-15', me_cube_001)
ob_cube = bpy.data.objects.new('Cube', me_cube)
ob_clonk = bpy.data.objects.new('Clonk', me_clonk)

# ---- transforms, parenting, visibility, modifiers, constraints
ob_idol_rot_15_001.location = (0.0, 0.0, 0.0)
ob_idol_rot_15_001.lineart.crease_threshold = 0.0
ob_idol_rot_15.location = (0.0, 0.0, 0.0)
ob_idol_rot_15.lineart.crease_threshold = 0.0
ob_cube.location = (0.0, 0.0, 0.0)
ob_cube.lineart.crease_threshold = 0.0
ob_clonk.location = (0.0, 0.0, 0.0)
ob_clonk.lock_rotations_4d = False
ob_clonk.empty_display_type = 'ARROWS'
ob_clonk.lineart.crease_threshold = 0.0
_vg = ob_clonk.vertex_groups.new(name='Body')
_vg = ob_clonk.vertex_groups.new(name='L Shoulder')
_vg = ob_clonk.vertex_groups.new(name='L Forearm')
_vg = ob_clonk.vertex_groups.new(name='L Upper Arm')
_vg = ob_clonk.vertex_groups.new(name='L Hand')
_vg = ob_clonk.vertex_groups.new(name='R Shoulder')
_vg = ob_clonk.vertex_groups.new(name='R Forearm')
_vg = ob_clonk.vertex_groups.new(name='R Upper Arm')
_vg = ob_clonk.vertex_groups.new(name='R Hand')
_vg = ob_clonk.vertex_groups.new(name='Neck')
_vg = ob_clonk.vertex_groups.new(name='Head')
_vg = ob_clonk.vertex_groups.new(name='L Pelvis')
_vg = ob_clonk.vertex_groups.new(name='L Upper Leg')
_vg = ob_clonk.vertex_groups.new(name='L Foreleg')
_vg = ob_clonk.vertex_groups.new(name='L Foot')
_vg = ob_clonk.vertex_groups.new(name='R Pelvis')
_vg = ob_clonk.vertex_groups.new(name='R Upper Leg')
_vg = ob_clonk.vertex_groups.new(name='R Foreleg')
_vg = ob_clonk.vertex_groups.new(name='R Foot')
_vg = ob_clonk.vertex_groups.new(name='Camera')
_vg = ob_clonk.vertex_groups.new(name='Tool1')
_vg = ob_clonk.vertex_groups.new(name='Tool1.001')
_vg = ob_clonk.vertex_groups.new(name='Tool1.002')
_vg = ob_clonk.vertex_groups.new(name='Tool1.003')
_vg = ob_clonk.vertex_groups.new(name='Tool1.004')
_vg = ob_clonk.vertex_groups.new(name='Tool1.005')
_vg = ob_clonk.vertex_groups.new(name='Tool1.006')
_vg = ob_clonk.vertex_groups.new(name='Tool1.007')
_vg = ob_clonk.vertex_groups.new(name='Tool1.008')
_vg = ob_clonk.vertex_groups.new(name='Tool1.009')
_vg = ob_clonk.vertex_groups.new(name='Tool1.010')
_vg = ob_clonk.vertex_groups.new(name='Tool1.011')
_vg = ob_clonk.vertex_groups.new(name='Tool1.012')

# ---- collection membership
col_collection_1.objects.link(ob_idol_rot_15_001)
col_collection_1.objects.link(ob_idol_rot_15)
col_collection_1.objects.link(ob_cube)
col_collection_1.objects.link(ob_clonk)

# ---- scene / render settings (as saved in the file)
scene.frame_start = 1; scene.frame_end = 250; scene.frame_set(32)
scene.render.engine = 'BLENDER_EEVEE_NEXT'
scene.render.image_settings.color_mode = 'RGB'
scene.render.image_settings.compression = 90
scene.render.resolution_percentage = 50
scene.render.dither_intensity = 0.0
scene.render.bake_margin = 2
scene.render.bake_bias = 0.0
scene.cycles.use_denoising = False
scene.cycles.samples = 10
scene.cycles.sampling_pattern = 'TABULATED_SOBOL'
scene.cycles.light_sampling_threshold = 0.0
scene.cycles.use_adaptive_sampling = False
scene.cycles.use_light_tree = False
scene.cycles.blur_glossy = 0.0
scene.cycles.volume_bounces = 1
scene.cycles.pixel_filter_type = 'GAUSSIAN'
scene.cycles.sample_clamp_indirect = 0.0
scene.view_settings.view_transform = 'Standard'
bpy.context.view_layer.update()

# ---- added for rendering (the .blend has no active camera and no usable light): camera, sun
cam_auto = bpy.data.cameras.new('AutoCamera')
cam_auto.lens = 50.0
cam_auto.sensor_width = 36.0
cam_auto.clip_end = 1589.34
ob_auto_camera = bpy.data.objects.new('AutoCamera', cam_auto)
scene.collection.objects.link(ob_auto_camera)
ob_auto_camera.location = (53.2626, -108.676, 72.4487)
ob_auto_camera.rotation_euler = (1.09748, -7.21219e-08, 0.694738)
scene.camera = ob_auto_camera
light_auto_sun = bpy.data.lights.new('AutoSun', 'SUN')
light_auto_sun.energy = 3.0
light_auto_sun.angle = 0.0523599
ob_auto_sun = bpy.data.objects.new('AutoSun', light_auto_sun)
scene.collection.objects.link(ob_auto_sun)
ob_auto_sun.rotation_euler = (0.872665, 0.174533, 0.523599)
bpy.context.view_layer.update()
